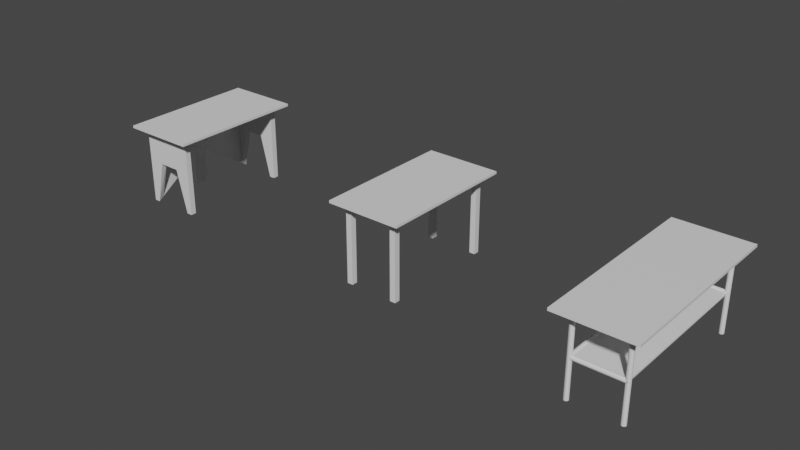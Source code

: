 # Source: blend.blend  (saved by Blender 2.80.75; exported with 4.5.12 LTS)
import bpy
from mathutils import Matrix  # noqa: F401  (used for matrix-valued properties, if any)

bpy.ops.wm.read_factory_settings(use_empty=True)
scene = bpy.context.scene
scene.name = 'Scene'

# ---- collections
col_collection = bpy.data.collections.new('Collection'); scene.collection.children.link(col_collection)

# ---- materials (node trees are filled in below, after node groups)
mat_1 = bpy.data.materials.new('Стол 1')
mat_1.use_transparent_shadow = False
mat_3 = bpy.data.materials.new('Стол 3')
mat_3.use_transparent_shadow = False
mat_4 = bpy.data.materials.new('Стол 4')
mat_4.use_transparent_shadow = False

# ---- material node trees
mat_1.use_nodes = True; mat_1.node_tree.nodes.clear()
_N = mat_1.node_tree.nodes; _L = mat_1.node_tree.links
n0 = _N.new('ShaderNodeOutputMaterial'); n0.name = 'Material Output'; n0.location = (300, 300)
n1 = _N.new('ShaderNodeBsdfPrincipled'); n1.name = 'Principled BSDF'; n1.location = (10, 300)
n1.distribution = 'GGX'
n1.subsurface_method = 'BURLEY'
n1.inputs[3].default_value = 1.45
n1.inputs[27].default_value = (0.0, 0.0, 0.0, 1.0)
n1.inputs[28].default_value = 1.0
_L.new(n1.outputs[0], n0.inputs[0])
n0.is_active_output = True
mat_3.use_nodes = True; mat_3.node_tree.nodes.clear()
_N = mat_3.node_tree.nodes; _L = mat_3.node_tree.links
n0 = _N.new('ShaderNodeOutputMaterial'); n0.name = 'Material Output'; n0.location = (300, 300)
n1 = _N.new('ShaderNodeBsdfPrincipled'); n1.name = 'Principled BSDF'; n1.location = (10, 300)
n1.distribution = 'GGX'
n1.subsurface_method = 'BURLEY'
n1.inputs[3].default_value = 1.45
n1.inputs[27].default_value = (0.0, 0.0, 0.0, 1.0)
n1.inputs[28].default_value = 1.0
_L.new(n1.outputs[0], n0.inputs[0])
n0.is_active_output = True
mat_4.use_nodes = True; mat_4.node_tree.nodes.clear()
_N = mat_4.node_tree.nodes; _L = mat_4.node_tree.links
n0 = _N.new('ShaderNodeOutputMaterial'); n0.name = 'Material Output'; n0.location = (300, 300)
n1 = _N.new('ShaderNodeBsdfPrincipled'); n1.name = 'Principled BSDF'; n1.location = (10, 300)
n1.distribution = 'GGX'
n1.subsurface_method = 'BURLEY'
n1.inputs[3].default_value = 1.45
n1.inputs[27].default_value = (0.0, 0.0, 0.0, 1.0)
n1.inputs[28].default_value = 1.0
_L.new(n1.outputs[0], n0.inputs[0])
n0.is_active_output = True

# ---- world
world_world = bpy.data.worlds.new('World'); scene.world = world_world
world_world.use_nodes = True; world_world.node_tree.nodes.clear()
_N = world_world.node_tree.nodes; _L = world_world.node_tree.links
n0 = _N.new('ShaderNodeOutputWorld'); n0.name = 'World Output'; n0.location = (300, 300)
n1 = _N.new('ShaderNodeBackground'); n1.name = 'Background'; n1.location = (10, 300)
n1.inputs[0].default_value = (0.05088, 0.05088, 0.05088, 1.0)
_L.new(n1.outputs[0], n0.inputs[0])
n0.is_active_output = True
world_world.color = (0.05088, 0.05088, 0.05088)
world_world.use_sun_shadow = False
world_world.sun_shadow_jitter_overblur = 0.0

# ---- meshes
me_cube = bpy.data.meshes.new('Cube')
me_cube.from_pydata([(1.0, 0.1015, 0.9517), (1.0, 0.1015, 0.902), (1.0, -1.0, 0.9517), (1.0, -1.0, 0.902), (0.4982, 0.1015, 0.9517), (0.4982, 0.1015, 0.902), (0.4982, -1.0, 0.9517), (0.4982, -1.0, 0.902), (0.9472, -1.0, 0.2019), (0.9472, -1.0, 0.902), (0.9472, -0.9472, 0.2019), (0.9472, -0.9472, 0.902), (1.0, -1.0, 0.2019), (1.0, -1.0, 0.902), (1.0, -0.9472, 0.2019), (1.0, -0.9472, 0.902), (1.0, 0.1015, 0.9288), (0.4982, -1.0, 0.9288), (1.0, -1.0, 0.9288), (0.4982, 0.1015, 0.9288), (0.417, -1.081, 0.9288), (0.417, -1.081, 0.9517), (1.081, -1.081, 0.9517), (1.081, 0.1827, 0.9517), (0.417, 0.1827, 0.9517), (1.081, 0.1827, 0.9288), (1.081, -1.081, 0.9288), (0.417, 0.1827, 0.9288), (0.4064, -1.092, 0.9288), (0.4064, -1.092, 0.9517), (1.092, -1.092, 0.9517), (1.092, 0.1933, 0.9517), (0.4064, 0.1933, 0.9517), (1.092, 0.1933, 0.9288), (1.092, -1.092, 0.9288), (0.4064, 0.1933, 0.9288), (0.9472, 0.04867, 0.2019), (0.9472, 0.04867, 0.902), (0.9472, 0.1015, 0.2019), (0.9472, 0.1015, 0.902), (1.0, 0.04867, 0.2019), (1.0, 0.04867, 0.902), (1.0, 0.1015, 0.2019), (1.0, 0.1015, 0.902), (0.4982, 0.04867, 0.2019), (0.4982, 0.04867, 0.902), (0.4982, 0.1015, 0.2019), (0.4982, 0.1015, 0.902), (0.551, 0.04867, 0.2019), (0.551, 0.04867, 0.902), (0.551, 0.1015, 0.2019), (0.551, 0.1015, 0.902), (0.4982, -1.0, 0.2019), (0.4982, -1.0, 0.902), (0.4982, -0.9472, 0.2019), (0.4982, -0.9472, 0.902), (0.551, -1.0, 0.2019), (0.551, -1.0, 0.902), (0.551, -0.9472, 0.2019), (0.551, -0.9472, 0.902), (0.4576, -1.041, 0.9288), (1.041, -1.041, 0.9288), (1.041, 0.1421, 0.9288), (0.4576, 0.1421, 0.9288), (1.061, -1.061, 0.9288), (1.061, 0.1624, 0.9288), (0.4373, -1.061, 0.9288), (0.4373, 0.1624, 0.9288)], [], [(0, 4, 6, 2), (0, 2, 22, 23), (64, 65, 25, 26), (5, 1, 3, 7), (6, 4, 24, 21), (66, 64, 26, 20), (8, 9, 11, 10), (10, 11, 15, 14), (14, 15, 13, 12), (12, 13, 9, 8), (10, 14, 12, 8), (15, 11, 9, 13), (5, 19, 16, 1), (1, 16, 18, 3), (7, 17, 19, 5), (3, 18, 17, 7), (24, 23, 31, 32), (25, 27, 35, 33), (27, 20, 28, 35), (22, 21, 29, 30), (4, 0, 23, 24), (67, 66, 20, 27), (65, 67, 27, 25), (2, 6, 21, 22), (34, 30, 29, 28), (28, 29, 32, 35), (33, 31, 30, 34), (35, 32, 31, 33), (23, 22, 30, 31), (20, 26, 34, 28), (26, 25, 33, 34), (21, 24, 32, 29), (36, 37, 39, 38), (38, 39, 43, 42), (42, 43, 41, 40), (40, 41, 37, 36), (38, 42, 40, 36), (44, 45, 47, 46), (46, 47, 51, 50), (50, 51, 49, 48), (48, 49, 45, 44), (46, 50, 48, 44), (52, 53, 55, 54), (54, 55, 59, 58), (58, 59, 57, 56), (56, 57, 53, 52), (54, 58, 56, 52), (16, 19, 63, 62), (19, 17, 60, 63), (17, 18, 61, 60), (18, 16, 62, 61), (62, 63, 67, 65), (63, 60, 66, 67), (60, 61, 64, 66), (61, 62, 65, 64)])
_uv = me_cube.uv_layers.new(name='UVMap')
_uv.uv.foreach_set('vector', [0.2889, 0.6011, 0.04472, 0.6011, 0.04472, 0.04628, 0.2889, 0.04628, 0.2889, 0.6011, 0.2889, 0.04628, 0.3284, 0.005382, 0.3284, 0.642, 0.3487, 0.01561, 0.3487, 0.6317, 0.3388, 0.642, 0.3388, 0.005382, 0.6672, 4.503e-08, 0.9114, 0.0, 0.9114, 0.5548, 0.6672, 0.5548, 0.04472, 0.04628, 0.04472, 0.6011, 0.0052, 0.642, 0.0052, 0.005382, 0.6521, 0.01561, 0.3487, 0.01561, 0.3388, 0.005382, 0.662, 0.005382, 0.6929, 0.9074, 0.6929, 0.5548, 0.7186, 0.5548, 0.7186, 0.9074, 0.05138, 1.0, 0.05138, 0.6473, 0.07708, 0.6473, 0.07708, 1.0, 0.8985, 0.5548, 0.8985, 0.9074, 0.8728, 0.9074, 0.8728, 0.5548, 0.8471, 0.9074, 0.8471, 0.5548, 0.8728, 0.5548, 0.8728, 0.9074, 0.2025, 0.6473, 0.2282, 0.6473, 0.2282, 0.6739, 0.2025, 0.6739, 0.2539, 0.6739, 0.2282, 0.6739, 0.2282, 0.6473, 0.2539, 0.6473, 0.1123, 0.6473, 0.1254, 0.6473, 0.1254, 0.9001, 0.1123, 0.9001, 0.9758, 0.5548, 0.9628, 0.5548, 0.9628, 0.0, 0.9758, 0.0, 0.9889, 0.5548, 0.9758, 0.5548, 0.9758, 0.0, 0.9889, 0.0, 0.0993, 0.6473, 0.1123, 0.6473, 0.1123, 0.9001, 0.0993, 0.9001, 0.0052, 0.642, 0.3284, 0.642, 0.3336, 0.6473, 1.16e-07, 0.6473, 0.3388, 0.642, 0.662, 0.642, 0.6672, 0.6473, 0.3336, 0.6473, 0.662, 0.642, 0.662, 0.005382, 0.6672, 0.0, 0.6672, 0.6473, 0.3284, 0.005382, 0.0052, 0.005382, 0.0, 6.004e-08, 0.3336, 0.0, 0.04472, 0.6011, 0.2889, 0.6011, 0.3284, 0.642, 0.0052, 0.642, 0.6521, 0.6317, 0.6521, 0.01561, 0.662, 0.005382, 0.662, 0.642, 0.3487, 0.6317, 0.6521, 0.6317, 0.662, 0.642, 0.3388, 0.642, 0.2889, 0.04628, 0.04472, 0.04628, 0.0052, 0.005382, 0.3284, 0.005382, 0.07708, 0.6473, 0.08819, 0.6473, 0.08819, 0.9926, 0.07708, 0.9926, 1.0, 0.6473, 0.9889, 0.6473, 0.9889, 7.505e-09, 1.0, 0.0, 0.9628, 1.0, 0.9517, 1.0, 0.9517, 0.3527, 0.9628, 0.3527, 0.0993, 0.9926, 0.08819, 0.9926, 0.08819, 0.6473, 0.0993, 0.6473, 0.3284, 0.642, 0.3284, 0.005382, 0.3336, 0.0, 0.3336, 0.6473, 0.662, 0.005382, 0.3388, 0.005382, 0.3336, 0.0, 0.6672, 0.0, 0.3388, 0.005382, 0.3388, 0.642, 0.3336, 0.6473, 0.3336, 0.0, 0.0052, 0.005382, 0.0052, 0.642, 1.16e-07, 0.6473, 0.0, 6.004e-08, 0.77, 0.9074, 0.77, 0.5548, 0.7957, 0.5548, 0.7957, 0.9074, 0.02569, 1.0, 0.02569, 0.6473, 0.05138, 0.6473, 0.05138, 1.0, 0.02569, 0.6473, 0.02569, 1.0, 0.0, 1.0, 1.813e-09, 0.6473, 0.7957, 0.9074, 0.7957, 0.5548, 0.8214, 0.5548, 0.8214, 0.9074, 0.1511, 0.6739, 0.1511, 0.6473, 0.1768, 0.6473, 0.1768, 0.6739, 0.7443, 0.9074, 0.7443, 0.5548, 0.77, 0.5548, 0.77, 0.9074, 0.7186, 0.9074, 0.7186, 0.5548, 0.7443, 0.5548, 0.7443, 0.9074, 0.9114, 0.3527, 0.9114, 0.0, 0.9371, 0.0, 0.9371, 0.3527, 0.9371, 0.3527, 0.9371, 0.0, 0.9628, 0.0, 0.9628, 0.3527, 0.1768, 0.6473, 0.2025, 0.6473, 0.2025, 0.6739, 0.1768, 0.6739, 0.6672, 0.9074, 0.6672, 0.5548, 0.6929, 0.5548, 0.6929, 0.9074, 0.8985, 0.9074, 0.8985, 0.5548, 0.9242, 0.5548, 0.9242, 0.9074, 0.8214, 0.9074, 0.8214, 0.5548, 0.8471, 0.5548, 0.8471, 0.9074, 0.9242, 0.9074, 0.9242, 0.5548, 0.9498, 0.5548, 0.9498, 0.9074, 0.1254, 0.6739, 0.1254, 0.6473, 0.1511, 0.6473, 0.1511, 0.6739, 0.3783, 0.6011, 0.6225, 0.6011, 0.6423, 0.6215, 0.3586, 0.6215, 0.6225, 0.6011, 0.6225, 0.04628, 0.6423, 0.02583, 0.6423, 0.6215, 0.6225, 0.04628, 0.3783, 0.04628, 0.3586, 0.02583, 0.6423, 0.02583, 0.3783, 0.04628, 0.3783, 0.6011, 0.3586, 0.6215, 0.3586, 0.02583, 0.3586, 0.6215, 0.6423, 0.6215, 0.6521, 0.6317, 0.3487, 0.6317, 0.6423, 0.6215, 0.6423, 0.02583, 0.6521, 0.01561, 0.6521, 0.6317, 0.6423, 0.02583, 0.3586, 0.02583, 0.3487, 0.01561, 0.6521, 0.01561, 0.3586, 0.02583, 0.3586, 0.6215, 0.3487, 0.6317, 0.3487, 0.01561])
me_cube.materials.append(mat_1)
me_cube.use_remesh_preserve_volume = False
me_cube.use_remesh_preserve_attributes = False
me_cube.use_mirror_vertex_groups = False
me_cube.update()
me_cube_002 = bpy.data.meshes.new('Cube.002')
me_cube_002.from_pydata([(-1.423, 0.1015, 0.9517), (-1.423, 0.1015, 0.902), (-1.423, -1.0, 0.9517), (-1.423, -1.0, 0.902), (-1.925, 0.1015, 0.9517), (-1.925, 0.1015, 0.902), (-1.925, -1.0, 0.9517), (-1.925, -1.0, 0.902), (-1.476, -1.0, 0.2019), (-1.476, -1.0, 0.902), (-1.476, -0.9472, 0.2019), (-1.476, -0.9472, 0.902), (-1.423, -1.0, 0.2019), (-1.423, -1.0, 0.902), (-1.423, -0.9472, 0.2019), (-1.423, -0.9472, 0.902), (-1.423, 0.1015, 0.9288), (-1.925, -1.0, 0.9288), (-1.423, -1.0, 0.9288), (-1.925, 0.1015, 0.9288), (-2.006, -1.081, 0.9288), (-2.006, -1.081, 0.9517), (-1.342, -1.081, 0.9517), (-1.342, 0.1827, 0.9517), (-2.006, 0.1827, 0.9517), (-1.342, 0.1827, 0.9288), (-1.342, -1.081, 0.9288), (-2.006, 0.1827, 0.9288), (-2.017, -1.092, 0.9288), (-2.017, -1.092, 0.9517), (-1.331, -1.092, 0.9517), (-1.331, 0.1933, 0.9517), (-2.017, 0.1933, 0.9517), (-1.331, 0.1933, 0.9288), (-1.331, -1.092, 0.9288), (-2.017, 0.1933, 0.9288), (-1.476, 0.04867, 0.2019), (-1.476, 0.04867, 0.902), (-1.476, 0.1015, 0.2019), (-1.476, 0.1015, 0.902), (-1.423, 0.04867, 0.2019), (-1.423, 0.04867, 0.902), (-1.423, 0.1015, 0.2019), (-1.423, 0.1015, 0.902), (-1.902, -0.3902, 0.5104), (-1.902, -0.3902, 0.5934), (-1.925, 0.1015, 0.2019), (-1.925, 0.1015, 0.902), (-1.895, -0.3902, 0.5104), (-1.895, -0.3902, 0.5934), (-1.872, 0.1015, 0.2019), (-1.872, 0.1015, 0.902), (-1.925, -1.0, 0.2019), (-1.925, -1.0, 0.902), (-1.902, -0.5083, 0.5104), (-1.902, -0.5083, 0.5934), (-1.872, -1.0, 0.2019), (-1.872, -1.0, 0.902), (-1.895, -0.5083, 0.5104), (-1.895, -0.5083, 0.5934), (-1.965, -1.041, 0.9288), (-1.382, -1.041, 0.9288), (-1.382, 0.1421, 0.9288), (-1.965, 0.1421, 0.9288), (-1.362, -1.061, 0.9288), (-1.362, 0.1624, 0.9288), (-1.986, -1.061, 0.9288), (-1.986, 0.1624, 0.9288), (-1.902, -0.5083, 0.5104), (-1.902, -0.5083, 0.5934), (-1.895, -0.5083, 0.5934), (-1.895, -0.5083, 0.5104), (-1.902, -0.3902, 0.902), (-1.895, -0.3902, 0.902), (-1.902, -0.5083, 0.902), (-1.895, -0.5083, 0.902), (-1.902, -0.3902, 0.2019), (-1.895, -0.3902, 0.2019), (-1.902, -0.5083, 0.2019), (-1.895, -0.5083, 0.2019), (-1.872, -0.9472, 0.244), (-1.872, -1.0, 0.2019), (-1.872, -1.0, 0.902), (-1.872, -0.9472, 0.902), (-1.872, 0.1015, 0.2019), (-1.872, 0.04867, 0.244), (-1.872, 0.04867, 0.902), (-1.872, 0.1015, 0.902), (-1.674, -0.9472, 0.902), (-1.674, -1.0, 0.902), (-1.674, -1.0, 0.6091), (-1.674, -0.9472, 0.6091), (-1.773, -0.9472, 0.902), (-1.773, -1.0, 0.6091), (-1.773, -1.0, 0.902), (-1.773, -0.9472, 0.6091), (-1.575, -1.0, 0.902), (-1.575, -0.9472, 0.6091), (-1.575, -0.9472, 0.902), (-1.575, -1.0, 0.6091), (-1.674, 0.04867, 0.6091), (-1.674, 0.1015, 0.6091), (-1.674, 0.1015, 0.902), (-1.674, 0.04867, 0.902), (-1.773, 0.04867, 0.6091), (-1.773, 0.04867, 0.902), (-1.773, 0.1015, 0.6091), (-1.773, 0.1015, 0.902), (-1.575, 0.1015, 0.6091), (-1.575, 0.1015, 0.902), (-1.575, 0.04867, 0.6091), (-1.575, 0.04867, 0.902)], [], [(0, 4, 6, 2), (0, 2, 22, 23), (64, 65, 25, 26), (5, 1, 3, 7), (6, 4, 24, 21), (66, 64, 26, 20), (94, 92, 83, 82), (10, 11, 15, 14), (14, 15, 13, 12), (12, 13, 9, 8), (10, 14, 12, 8), (15, 11, 9, 13), (5, 19, 16, 1), (1, 16, 18, 3), (7, 17, 19, 5), (3, 18, 17, 7), (24, 23, 31, 32), (25, 27, 35, 33), (27, 20, 28, 35), (22, 21, 29, 30), (4, 0, 23, 24), (67, 66, 20, 27), (65, 67, 27, 25), (2, 6, 21, 22), (34, 30, 29, 28), (28, 29, 32, 35), (33, 31, 30, 34), (35, 32, 31, 33), (23, 22, 30, 31), (20, 26, 34, 28), (26, 25, 33, 34), (21, 24, 32, 29), (106, 104, 85, 84), (38, 39, 43, 42), (42, 43, 41, 40), (40, 41, 37, 36), (38, 42, 40, 36), (44, 45, 47, 46), (46, 47, 51, 50), (50, 51, 49, 48), (44, 48, 77, 76), (46, 50, 48, 44), (52, 53, 55, 54), (54, 55, 59, 58), (58, 59, 57, 56), (56, 57, 53, 52), (54, 58, 56, 52), (16, 19, 63, 62), (19, 17, 60, 63), (17, 18, 61, 60), (18, 16, 62, 61), (62, 63, 67, 65), (63, 60, 66, 67), (60, 61, 64, 66), (61, 62, 65, 64), (71, 70, 69, 68), (69, 70, 75, 74), (48, 49, 70, 71), (45, 44, 68, 69), (73, 72, 74, 75), (45, 69, 74, 72), (49, 45, 72, 73), (70, 49, 73, 75), (76, 77, 79, 78), (48, 71, 79, 77), (71, 68, 78, 79), (68, 44, 76, 78), (81, 82, 83, 80), (85, 86, 87, 84), (107, 106, 84, 87), (95, 93, 81, 80), (104, 105, 86, 85), (92, 95, 80, 83), (93, 94, 82, 81), (105, 107, 87, 86), (99, 96, 89, 90), (98, 97, 91, 88), (97, 99, 90, 91), (96, 98, 88, 89), (90, 89, 94, 93), (88, 91, 95, 92), (91, 90, 93, 95), (89, 88, 92, 94), (9, 11, 98, 96), (10, 8, 99, 97), (11, 10, 97, 98), (8, 9, 96, 99), (111, 109, 102, 103), (110, 111, 103, 100), (109, 108, 101, 102), (108, 110, 100, 101), (103, 102, 107, 105), (100, 103, 105, 104), (102, 101, 106, 107), (101, 100, 104, 106), (38, 36, 110, 108), (39, 38, 108, 109), (36, 37, 111, 110), (37, 39, 109, 111)])
_uv = me_cube_002.uv_layers.new(name='UVMap')
_uv.uv.foreach_set('vector', [0.03672, 0.03422, 0.2372, 0.03422, 0.2372, 0.4445, 0.03672, 0.4445, 0.03672, 0.03422, 0.03672, 0.4445, 0.00427, 0.4747, 0.00427, 0.003979, 0.2864, 0.01154, 0.2864, 0.4671, 0.2782, 0.4747, 0.2782, 0.00398, 0.5479, 3.33e-08, 0.7485, 0.0, 0.7485, 0.4102, 0.5479, 0.4102, 0.2372, 0.4445, 0.2372, 0.03422, 0.2697, 0.003979, 0.2697, 0.4747, 0.5356, 0.01154, 0.2864, 0.01154, 0.2782, 0.00398, 0.5437, 0.003979, 0.7916, 0.708, 0.7705, 0.708, 0.7705, 0.6712, 0.7916, 0.6712, 0.95, 0.9318, 0.95, 0.671, 0.9711, 0.671, 0.9711, 0.9318, 0.945, 0.2605, 0.945, 4.44e-08, 0.9661, 0.0, 0.9661, 0.2605, 0.5479, 0.9319, 0.5479, 0.6712, 0.569, 0.6712, 0.569, 0.9319, 0.7907, 0.2605, 0.8118, 0.2605, 0.8118, 0.2802, 0.7907, 0.2802, 0.7705, 0.8384, 0.7705, 0.8187, 0.7916, 0.8187, 0.7916, 0.8384, 0.4534, 0.7392, 0.4641, 0.7392, 0.4641, 0.9261, 0.4534, 0.9261, 0.5479, 0.8889, 0.5372, 0.8889, 0.5372, 0.4787, 0.5479, 0.4787, 0.9818, 0.8205, 0.9711, 0.8205, 0.9711, 0.4102, 0.9818, 0.4102, 0.0, 0.7396, 0.01071, 0.7396, 0.01071, 0.9265, 2.382e-08, 0.9265, 0.2697, 0.003979, 0.00427, 0.003979, 0.0, 2.22e-08, 0.274, 0.0, 0.2782, 0.4747, 0.5437, 0.4747, 0.5479, 0.4787, 0.274, 0.4787, 0.5437, 0.4747, 0.5437, 0.003979, 0.5479, 0.0, 0.5479, 0.4787, 0.00427, 0.4747, 0.2697, 0.4747, 0.274, 0.4787, 0.0, 0.4787, 0.2372, 0.03422, 0.03672, 0.03422, 0.00427, 0.003979, 0.2697, 0.003979, 0.5356, 0.4671, 0.5356, 0.01154, 0.5437, 0.003979, 0.5437, 0.4747, 0.2864, 0.4671, 0.5356, 0.4671, 0.5437, 0.4747, 0.2782, 0.4747, 0.03672, 0.4445, 0.2372, 0.4445, 0.2697, 0.4747, 0.00427, 0.4747, 0.9872, 0.0, 0.9963, 0.0, 0.9963, 0.2553, 0.9872, 0.2553, 0.9909, 0.8889, 0.9818, 0.8889, 0.9818, 0.4102, 0.9909, 0.4102, 1.0, 0.8889, 0.9909, 0.8889, 0.9909, 0.4102, 1.0, 0.4102, 0.2739, 0.734, 0.2648, 0.734, 0.2648, 0.4787, 0.2739, 0.4787, 0.00427, 0.003979, 0.00427, 0.4747, 0.0, 0.4787, 0.0, 2.22e-08, 0.5437, 0.003979, 0.2782, 0.00398, 0.274, 8.88e-08, 0.5479, 0.0, 0.2782, 0.00398, 0.2782, 0.4747, 0.274, 0.4787, 0.274, 8.88e-08, 0.2697, 0.4747, 0.2697, 0.003979, 0.274, 0.0, 0.274, 0.4787, 0.2648, 0.8926, 0.2437, 0.8926, 0.2437, 0.7395, 0.2648, 0.7395, 0.95, 0.671, 0.95, 0.4102, 0.9711, 0.4102, 0.9711, 0.671, 0.5127, 0.4787, 0.5127, 0.7392, 0.4916, 0.7392, 0.4916, 0.4787, 0.274, 1.0, 0.274, 0.7392, 0.2951, 0.7392, 0.2951, 1.0, 0.7907, 0.2802, 0.8118, 0.2802, 0.8118, 0.2999, 0.7907, 0.2999, 0.04718, 0.6248, 0.04718, 0.5939, 0.2437, 0.4787, 0.2437, 0.7392, 0.4705, 0.7395, 0.4705, 0.4787, 0.4916, 0.4787, 0.4916, 0.7395, 0.5479, 0.6708, 0.5479, 0.4102, 0.7445, 0.5254, 0.7445, 0.5563, 0.8118, 0.2605, 0.8143, 0.2605, 0.8143, 0.3755, 0.8118, 0.3755, 0.7485, 0.6712, 0.7696, 0.6712, 0.7603, 0.8543, 0.7578, 0.8543, 0.945, 0.0, 0.945, 0.2605, 0.7485, 0.1453, 0.7485, 0.1145, 0.7932, 0.3308, 0.7932, 0.2999, 0.7957, 0.2999, 0.7957, 0.3308, 0.4705, 0.5931, 0.4705, 0.624, 0.274, 0.7392, 0.274, 0.4787, 0.2437, 0.7395, 0.2437, 0.4787, 0.2648, 0.4787, 0.2648, 0.7395, 0.7367, 0.6712, 0.7392, 0.6712, 0.7485, 0.8543, 0.7274, 0.8543, 0.3107, 0.4445, 0.5112, 0.4445, 0.5274, 0.4596, 0.2945, 0.4596, 0.5112, 0.4445, 0.5112, 0.03422, 0.5274, 0.0191, 0.5274, 0.4596, 0.5112, 0.03422, 0.3107, 0.03422, 0.2945, 0.0191, 0.5274, 0.0191, 0.3107, 0.03422, 0.3107, 0.4445, 0.2945, 0.4596, 0.2945, 0.0191, 0.2945, 0.4596, 0.5274, 0.4596, 0.5356, 0.4671, 0.2864, 0.4671, 0.5274, 0.4596, 0.5274, 0.0191, 0.5356, 0.01154, 0.5356, 0.4671, 0.5274, 0.0191, 0.2945, 0.0191, 0.2864, 0.01154, 0.5356, 0.01154, 0.2945, 0.0191, 0.2945, 0.4596, 0.2864, 0.4671, 0.2864, 0.01154, 0.5347, 0.6245, 0.5347, 0.5936, 0.5372, 0.5936, 0.5372, 0.6245, 0.5372, 0.5936, 0.5347, 0.5936, 0.5347, 0.4787, 0.5372, 0.4787, 0.7445, 0.5563, 0.7445, 0.5254, 0.7916, 0.5254, 0.7916, 0.5563, 0.04718, 0.5939, 0.04718, 0.6248, 0.0, 0.6248, 0.0, 0.5939, 0.7932, 0.3438, 0.7907, 0.3438, 0.7907, 0.2999, 0.7932, 0.2999, 0.04718, 0.5939, 0.0, 0.5939, 0.0, 0.4791, 0.04718, 0.4791, 0.8168, 0.3755, 0.8143, 0.3755, 0.8143, 0.2605, 0.8168, 0.2605, 0.7916, 0.5254, 0.7445, 0.5254, 0.7445, 0.4106, 0.7916, 0.4106, 0.7907, 0.3438, 0.7932, 0.3438, 0.7932, 0.3878, 0.7907, 0.3878, 0.7445, 0.5563, 0.7916, 0.5563, 0.7916, 0.6712, 0.7445, 0.6712, 0.5347, 0.6245, 0.5372, 0.6245, 0.5372, 0.7395, 0.5347, 0.7395, 0.0, 0.6248, 0.04718, 0.6248, 0.04718, 0.7396, 4.764e-08, 0.7396, 0.5127, 0.7392, 0.5127, 0.4787, 0.5338, 0.4787, 0.5338, 0.7392, 0.9661, 0.2605, 0.9661, 0.0, 0.9872, 0.0, 0.9872, 0.2605, 0.8312, 0.4102, 0.8312, 0.5193, 0.7916, 0.671, 0.7916, 0.4102, 0.4916, 0.8926, 0.4705, 0.8926, 0.4705, 0.7395, 0.4916, 0.7395, 0.4138, 0.8483, 0.4138, 0.7392, 0.4534, 0.7392, 0.4534, 1.0, 0.8312, 0.671, 0.8312, 0.7801, 0.7916, 0.9318, 0.7916, 0.671, 0.6878, 0.7802, 0.6878, 0.6712, 0.7274, 0.6712, 0.7274, 0.9319, 0.7485, 0.3712, 0.7696, 0.3712, 0.7696, 0.4081, 0.7485, 0.4081, 0.6087, 0.7802, 0.6087, 0.6712, 0.6483, 0.6712, 0.6483, 0.7802, 0.9103, 0.671, 0.9103, 0.7801, 0.8707, 0.7801, 0.8707, 0.671, 0.7907, 0.3343, 0.7696, 0.3343, 0.7696, 0.2974, 0.7907, 0.2974, 0.7916, 0.7818, 0.7705, 0.7818, 0.7705, 0.7449, 0.7916, 0.7449, 0.6483, 0.7802, 0.6483, 0.6712, 0.6878, 0.6712, 0.6878, 0.7802, 0.8707, 0.671, 0.8707, 0.7801, 0.8312, 0.7801, 0.8312, 0.671, 0.7907, 0.2974, 0.7696, 0.2974, 0.7696, 0.2605, 0.7907, 0.2605, 0.7916, 0.7449, 0.7705, 0.7449, 0.7705, 0.708, 0.7916, 0.708, 0.7916, 0.8187, 0.7705, 0.8187, 0.7705, 0.7818, 0.7916, 0.7818, 0.5338, 0.8924, 0.5127, 0.8924, 0.5127, 0.7392, 0.5338, 0.7392, 0.95, 0.671, 0.95, 0.9318, 0.9103, 0.7801, 0.9103, 0.671, 0.569, 0.9319, 0.569, 0.6712, 0.6087, 0.6712, 0.6087, 0.7802, 0.7485, 0.2974, 0.7696, 0.2974, 0.7696, 0.3343, 0.7485, 0.3343, 0.3347, 0.8483, 0.3347, 0.7392, 0.3742, 0.7392, 0.3742, 0.8483, 0.9104, 0.4102, 0.9104, 0.5193, 0.8708, 0.5193, 0.8708, 0.4102, 0.7696, 0.3343, 0.7907, 0.3343, 0.7907, 0.3712, 0.7696, 0.3712, 0.7485, 0.3343, 0.7696, 0.3343, 0.7696, 0.3712, 0.7485, 0.3712, 0.3742, 0.8483, 0.3742, 0.7392, 0.4138, 0.7392, 0.4138, 0.8483, 0.8708, 0.4102, 0.8708, 0.5193, 0.8312, 0.5193, 0.8312, 0.4102, 0.7696, 0.3712, 0.7907, 0.3712, 0.7907, 0.4081, 0.7696, 0.4081, 0.4916, 0.7392, 0.5127, 0.7392, 0.5127, 0.8924, 0.4916, 0.8924, 0.95, 0.4102, 0.95, 0.671, 0.9104, 0.5193, 0.9104, 0.4102, 0.2951, 1.0, 0.2951, 0.7392, 0.3347, 0.7392, 0.3347, 0.8483, 0.7485, 0.2605, 0.7696, 0.2605, 0.7696, 0.2974, 0.7485, 0.2974])
me_cube_002.materials.append(mat_3)
me_cube_002.use_remesh_preserve_volume = False
me_cube_002.use_remesh_preserve_attributes = False
me_cube_002.use_mirror_vertex_groups = False
me_cube_002.update()
me_cube_003 = bpy.data.meshes.new('Cube.003')
me_cube_003.from_pydata([(3.191, 0.2645, 0.9517), (3.191, 0.2645, 0.902), (3.191, -1.263, 0.9517), (3.191, -1.263, 0.902), (2.689, 0.2645, 0.9517), (2.689, 0.2645, 0.902), (2.689, -1.263, 0.9517), (2.689, -1.263, 0.902), (2.732, 0.2252, 0.902), (3.138, -1.263, 0.902), (2.732, 0.2252, 0.2019), (3.138, -1.211, 0.902), (2.734, 0.2284, 0.902), (3.191, -1.263, 0.902), (2.734, 0.2284, 0.2019), (3.191, -1.211, 0.902), (3.191, 0.2645, 0.9288), (2.689, -1.263, 0.9288), (3.191, -1.263, 0.9288), (2.689, 0.2645, 0.9288), (2.608, -1.345, 0.9288), (2.608, -1.345, 0.9517), (3.272, -1.345, 0.9517), (3.272, 0.3457, 0.9517), (2.608, 0.3457, 0.9517), (3.272, 0.3457, 0.9288), (3.272, -1.345, 0.9288), (2.608, 0.3457, 0.9288), (2.597, -1.355, 0.9288), (2.597, -1.355, 0.9517), (3.283, -1.355, 0.9517), (3.283, 0.3564, 0.9517), (2.597, 0.3564, 0.9517), (3.283, 0.3564, 0.9288), (3.283, -1.355, 0.9288), (2.597, 0.3564, 0.9288), (2.736, 0.2321, 0.902), (2.736, 0.2321, 0.2019), (2.737, 0.236, 0.902), (2.737, 0.236, 0.2019), (2.738, 0.2401, 0.902), (2.738, 0.2401, 0.2019), (2.737, 0.2442, 0.902), (2.737, 0.2442, 0.2019), (2.736, 0.2482, 0.902), (2.736, 0.2482, 0.2019), (2.734, 0.2518, 0.902), (2.734, 0.2518, 0.2019), (2.732, 0.255, 0.902), (2.732, 0.255, 0.2019), (2.728, 0.2576, 0.902), (2.728, 0.2576, 0.2019), (2.725, 0.2596, 0.902), (2.725, 0.2596, 0.2019), (2.721, 0.2608, 0.902), (2.721, 0.2608, 0.2019), (2.717, 0.2612, 0.902), (2.717, 0.2612, 0.2019), (2.649, -1.304, 0.9288), (3.232, -1.304, 0.9288), (3.232, 0.3051, 0.9288), (2.649, 0.3051, 0.9288), (3.252, -1.324, 0.9288), (3.252, 0.3254, 0.9288), (2.628, -1.324, 0.9288), (2.628, 0.3254, 0.9288), (2.728, 0.2226, 0.2019), (2.728, 0.2226, 0.902), (2.725, 0.2207, 0.2019), (2.725, 0.2207, 0.902), (2.721, 0.2195, 0.2019), (2.721, 0.2195, 0.902), (2.717, 0.2191, 0.2019), (2.717, 0.2191, 0.902), (2.713, 0.2195, 0.2019), (2.713, 0.2195, 0.902), (2.709, 0.2207, 0.2019), (2.709, 0.2207, 0.902), (2.705, 0.2226, 0.2019), (2.705, 0.2226, 0.902), (2.702, 0.2252, 0.2019), (2.702, 0.2252, 0.902), (2.699, 0.2284, 0.2019), (2.699, 0.2284, 0.902), (2.697, 0.2321, 0.2019), (2.697, 0.2321, 0.902), (2.696, 0.236, 0.2019), (2.696, 0.236, 0.902), (2.696, 0.2401, 0.2019), (2.696, 0.2401, 0.902), (2.696, 0.2442, 0.2019), (2.696, 0.2442, 0.902), (2.697, 0.2482, 0.2019), (2.697, 0.2482, 0.902), (2.699, 0.2518, 0.2019), (2.699, 0.2518, 0.902), (2.702, 0.255, 0.2019), (2.702, 0.255, 0.902), (2.705, 0.2576, 0.2019), (2.705, 0.2576, 0.902), (2.709, 0.2596, 0.2019), (2.709, 0.2596, 0.902), (2.713, 0.2608, 0.2019), (2.713, 0.2608, 0.902), (3.178, 0.2278, 0.902), (3.178, 0.2278, 0.2019), (3.18, 0.231, 0.902), (3.18, 0.231, 0.2019), (3.182, 0.2347, 0.902), (3.182, 0.2347, 0.2019), (3.183, 0.2386, 0.902), (3.183, 0.2386, 0.2019), (3.184, 0.2427, 0.902), (3.184, 0.2427, 0.2019), (3.183, 0.2468, 0.902), (3.183, 0.2468, 0.2019), (3.182, 0.2508, 0.902), (3.182, 0.2508, 0.2019), (3.18, 0.2544, 0.902), (3.18, 0.2544, 0.2019), (3.178, 0.2576, 0.902), (3.178, 0.2576, 0.2019), (3.174, 0.2602, 0.902), (3.174, 0.2602, 0.2019), (3.171, 0.2622, 0.902), (3.171, 0.2622, 0.2019), (3.167, 0.2634, 0.902), (3.167, 0.2634, 0.2019), (3.163, 0.2638, 0.902), (3.163, 0.2638, 0.2019), (3.174, 0.2252, 0.2019), (3.174, 0.2252, 0.902), (3.171, 0.2233, 0.2019), (3.171, 0.2233, 0.902), (3.167, 0.2221, 0.2019), (3.167, 0.2221, 0.902), (3.163, 0.2217, 0.2019), (3.163, 0.2217, 0.902), (3.159, 0.2221, 0.2019), (3.159, 0.2221, 0.902), (3.155, 0.2233, 0.2019), (3.155, 0.2233, 0.902), (3.151, 0.2252, 0.2019), (3.151, 0.2252, 0.902), (3.148, 0.2278, 0.2019), (3.148, 0.2278, 0.902), (3.145, 0.231, 0.2019), (3.145, 0.231, 0.902), (3.143, 0.2347, 0.2019), (3.143, 0.2347, 0.902), (3.142, 0.2386, 0.2019), (3.142, 0.2386, 0.902), (3.142, 0.2427, 0.2019), (3.142, 0.2427, 0.902), (3.142, 0.2468, 0.2019), (3.142, 0.2468, 0.902), (3.143, 0.2508, 0.2019), (3.143, 0.2508, 0.902), (3.145, 0.2544, 0.2019), (3.145, 0.2544, 0.902), (3.148, 0.2576, 0.2019), (3.148, 0.2576, 0.902), (3.151, 0.2602, 0.2019), (3.151, 0.2602, 0.902), (3.155, 0.2622, 0.2019), (3.155, 0.2622, 0.902), (3.159, 0.2634, 0.2019), (3.159, 0.2634, 0.902), (2.732, -1.238, 0.902), (2.732, -1.238, 0.2019), (2.734, -1.235, 0.902), (2.734, -1.235, 0.2019), (2.736, -1.231, 0.902), (2.736, -1.231, 0.2019), (2.737, -1.227, 0.902), (2.737, -1.227, 0.2019), (2.738, -1.223, 0.902), (2.738, -1.223, 0.2019), (2.737, -1.219, 0.902), (2.737, -1.219, 0.2019), (2.736, -1.215, 0.902), (2.736, -1.215, 0.2019), (2.734, -1.211, 0.902), (2.734, -1.211, 0.2019), (2.732, -1.208, 0.902), (2.732, -1.208, 0.2019), (2.728, -1.205, 0.902), (2.728, -1.205, 0.2019), (2.725, -1.203, 0.902), (2.725, -1.203, 0.2019), (2.721, -1.202, 0.902), (2.721, -1.202, 0.2019), (2.717, -1.202, 0.902), (2.717, -1.202, 0.2019), (2.728, -1.24, 0.2019), (2.728, -1.24, 0.902), (2.725, -1.242, 0.2019), (2.725, -1.242, 0.902), (2.721, -1.244, 0.2019), (2.721, -1.244, 0.902), (2.717, -1.244, 0.2019), (2.717, -1.244, 0.902), (2.713, -1.244, 0.2019), (2.713, -1.244, 0.902), (2.709, -1.242, 0.2019), (2.709, -1.242, 0.902), (2.705, -1.24, 0.2019), (2.705, -1.24, 0.902), (2.702, -1.238, 0.2019), (2.702, -1.238, 0.902), (2.699, -1.235, 0.2019), (2.699, -1.235, 0.902), (2.697, -1.231, 0.2019), (2.697, -1.231, 0.902), (2.696, -1.227, 0.2019), (2.696, -1.227, 0.902), (2.696, -1.223, 0.2019), (2.696, -1.223, 0.902), (2.696, -1.219, 0.2019), (2.696, -1.219, 0.902), (2.697, -1.215, 0.2019), (2.697, -1.215, 0.902), (2.699, -1.211, 0.2019), (2.699, -1.211, 0.902), (2.702, -1.208, 0.2019), (2.702, -1.208, 0.902), (2.705, -1.205, 0.2019), (2.705, -1.205, 0.902), (2.709, -1.203, 0.2019), (2.709, -1.203, 0.902), (2.713, -1.202, 0.2019), (2.713, -1.202, 0.902), (3.178, -1.235, 0.902), (3.178, -1.235, 0.2019), (3.18, -1.232, 0.902), (3.18, -1.232, 0.2019), (3.182, -1.228, 0.902), (3.182, -1.228, 0.2019), (3.183, -1.224, 0.902), (3.183, -1.224, 0.2019), (3.184, -1.22, 0.902), (3.184, -1.22, 0.2019), (3.183, -1.216, 0.902), (3.183, -1.216, 0.2019), (3.182, -1.212, 0.902), (3.182, -1.212, 0.2019), (3.18, -1.209, 0.902), (3.18, -1.209, 0.2019), (3.178, -1.205, 0.902), (3.178, -1.205, 0.2019), (3.174, -1.203, 0.902), (3.174, -1.203, 0.2019), (3.171, -1.201, 0.902), (3.171, -1.201, 0.2019), (3.167, -1.2, 0.902), (3.167, -1.2, 0.2019), (3.163, -1.199, 0.902), (3.163, -1.199, 0.2019), (3.174, -1.238, 0.2019), (3.174, -1.238, 0.902), (3.171, -1.24, 0.2019), (3.171, -1.24, 0.902), (3.167, -1.241, 0.2019), (3.167, -1.241, 0.902), (3.163, -1.241, 0.2019), (3.163, -1.241, 0.902), (3.159, -1.241, 0.2019), (3.159, -1.241, 0.902), (3.155, -1.24, 0.2019), (3.155, -1.24, 0.902), (3.151, -1.238, 0.2019), (3.151, -1.238, 0.902), (3.148, -1.235, 0.2019), (3.148, -1.235, 0.902), (3.145, -1.232, 0.2019), (3.145, -1.232, 0.902), (3.143, -1.228, 0.2019), (3.143, -1.228, 0.902), (3.142, -1.224, 0.2019), (3.142, -1.224, 0.902), (3.142, -1.22, 0.2019), (3.142, -1.22, 0.902), (3.142, -1.216, 0.2019), (3.142, -1.216, 0.902), (3.143, -1.212, 0.2019), (3.143, -1.212, 0.902), (3.145, -1.209, 0.2019), (3.145, -1.209, 0.902), (3.148, -1.205, 0.2019), (3.148, -1.205, 0.902), (3.151, -1.203, 0.2019), (3.151, -1.203, 0.902), (3.155, -1.201, 0.2019), (3.155, -1.201, 0.902), (3.159, -1.2, 0.2019), (3.159, -1.2, 0.902), (2.731, 0.2445, 0.5658), (2.731, -1.217, 0.5658), (2.733, 0.2445, 0.5628), (2.733, -1.217, 0.5628), (2.735, 0.2445, 0.5594), (2.735, -1.217, 0.5594), (2.736, 0.2445, 0.5558), (2.736, -1.217, 0.5558), (2.736, 0.2445, 0.5519), (2.736, -1.217, 0.5519), (2.736, 0.2445, 0.5481), (2.736, -1.217, 0.5481), (2.735, 0.2445, 0.5445), (2.735, -1.217, 0.5445), (2.733, 0.2445, 0.5411), (2.733, -1.217, 0.5411), (2.731, 0.2445, 0.5381), (2.731, -1.217, 0.5381), (2.728, 0.2445, 0.5357), (2.728, -1.217, 0.5357), (2.724, 0.2445, 0.5339), (2.724, -1.217, 0.5339), (2.721, 0.2445, 0.5327), (2.721, -1.217, 0.5327), (2.717, 0.2445, 0.5324), (2.717, -1.217, 0.5324), (2.728, -1.217, 0.5682), (2.728, 0.2445, 0.5682), (2.724, -1.217, 0.57), (2.724, 0.2445, 0.57), (2.721, -1.217, 0.5711), (2.721, 0.2445, 0.5711), (2.717, -1.217, 0.5715), (2.717, 0.2445, 0.5715), (2.713, -1.217, 0.5711), (2.713, 0.2445, 0.5711), (2.709, -1.217, 0.57), (2.709, 0.2445, 0.57), (2.706, -1.217, 0.5682), (2.706, 0.2445, 0.5682), (2.703, -1.217, 0.5658), (2.703, 0.2445, 0.5658), (2.7, -1.217, 0.5628), (2.7, 0.2445, 0.5628), (2.699, -1.217, 0.5594), (2.699, 0.2445, 0.5594), (2.698, -1.217, 0.5558), (2.698, 0.2445, 0.5558), (2.697, -1.217, 0.5519), (2.697, 0.2445, 0.5519), (2.698, -1.217, 0.5481), (2.698, 0.2445, 0.5481), (2.699, -1.217, 0.5445), (2.699, 0.2445, 0.5445), (2.7, -1.217, 0.5411), (2.7, 0.2445, 0.5411), (2.703, -1.217, 0.5381), (2.703, 0.2445, 0.5381), (2.706, -1.217, 0.5357), (2.706, 0.2445, 0.5357), (2.709, -1.217, 0.5339), (2.709, 0.2445, 0.5339), (2.713, -1.217, 0.5327), (2.713, 0.2445, 0.5327), (2.717, 0.255, 0.5658), (3.173, 0.255, 0.5658), (2.717, 0.2575, 0.5628), (3.173, 0.2575, 0.5628), (2.717, 0.2593, 0.5594), (3.173, 0.2593, 0.5594), (2.717, 0.2604, 0.5558), (3.173, 0.2604, 0.5558), (2.717, 0.2608, 0.5519), (3.173, 0.2608, 0.5519), (2.717, 0.2604, 0.5481), (3.173, 0.2604, 0.5481), (2.717, 0.2593, 0.5445), (3.173, 0.2593, 0.5445), (2.717, 0.2575, 0.5411), (3.173, 0.2575, 0.5411), (2.717, 0.255, 0.5381), (3.173, 0.255, 0.5381), (2.717, 0.2521, 0.5357), (3.173, 0.2521, 0.5357), (2.717, 0.2487, 0.5339), (3.173, 0.2487, 0.5339), (2.717, 0.245, 0.5327), (3.173, 0.245, 0.5327), (2.717, 0.2412, 0.5324), (3.173, 0.2412, 0.5324), (3.173, 0.2521, 0.5682), (2.717, 0.2521, 0.5682), (3.173, 0.2487, 0.57), (2.717, 0.2487, 0.57), (3.173, 0.245, 0.5711), (2.717, 0.245, 0.5711), (3.173, 0.2412, 0.5715), (2.717, 0.2412, 0.5715), (3.173, 0.2374, 0.5711), (2.717, 0.2374, 0.5711), (3.173, 0.2337, 0.57), (2.717, 0.2337, 0.57), (3.173, 0.2303, 0.5682), (2.717, 0.2303, 0.5682), (3.173, 0.2274, 0.5658), (2.717, 0.2274, 0.5658), (3.173, 0.2249, 0.5628), (2.717, 0.2249, 0.5628), (3.173, 0.2231, 0.5594), (2.717, 0.2231, 0.5594), (3.173, 0.222, 0.5558), (2.717, 0.222, 0.5558), (3.173, 0.2216, 0.5519), (2.717, 0.2216, 0.5519), (3.173, 0.222, 0.5481), (2.717, 0.222, 0.5481), (3.173, 0.2231, 0.5445), (2.717, 0.2231, 0.5445), (3.173, 0.2249, 0.5411), (2.717, 0.2249, 0.5411), (3.173, 0.2274, 0.5381), (2.717, 0.2274, 0.5381), (3.173, 0.2303, 0.5357), (2.717, 0.2303, 0.5357), (3.173, 0.2337, 0.5339), (2.717, 0.2337, 0.5339), (3.173, 0.2374, 0.5327), (2.717, 0.2374, 0.5327), (2.711, -1.208, 0.5659), (3.167, -1.208, 0.5659), (2.711, -1.205, 0.5629), (3.167, -1.205, 0.5629), (2.711, 0.2282, 0.5595), (3.167, 0.2282, 0.5595), (2.711, 0.2293, 0.5558), (3.167, 0.2293, 0.5558), (2.711, 0.2297, 0.552), (3.167, 0.2297, 0.552), (2.711, -1.202, 0.5482), (3.167, -1.202, 0.5482), (2.711, -1.203, 0.5445), (3.167, -1.203, 0.5445), (2.711, -1.205, 0.5412), (3.167, -1.205, 0.5412), (2.711, -1.208, 0.5382), (3.167, -1.208, 0.5382), (2.711, -1.211, 0.5358), (3.167, -1.211, 0.5358), (2.711, -1.214, 0.5339), (3.167, -1.214, 0.5339), (2.711, -1.218, 0.5328), (3.167, -1.218, 0.5328), (2.711, -1.221, 0.5325), (3.167, -1.221, 0.5325), (3.167, -1.211, 0.5683), (2.711, -1.211, 0.5683), (3.167, -1.214, 0.5701), (2.711, -1.214, 0.5701), (3.167, -1.218, 0.5712), (2.711, -1.218, 0.5712), (3.167, -1.221, 0.5716), (2.711, -1.221, 0.5716), (3.167, -1.225, 0.5712), (2.711, -1.225, 0.5712), (3.167, -1.229, 0.5701), (2.711, -1.229, 0.5701), (3.167, -1.232, 0.5683), (2.711, -1.232, 0.5683), (3.167, -1.235, 0.5659), (2.711, -1.235, 0.5659), (3.167, -1.238, 0.5629), (2.711, -1.238, 0.5629), (3.167, -1.239, 0.5595), (2.711, -1.239, 0.5595), (3.167, -1.241, 0.5558), (2.711, -1.241, 0.5558), (3.167, -1.241, 0.552), (2.711, -1.241, 0.552), (3.167, -1.241, 0.5482), (2.711, -1.241, 0.5482), (3.167, -1.239, 0.5445), (2.711, -1.239, 0.5445), (3.167, -1.238, 0.5412), (2.711, -1.238, 0.5412), (3.167, -1.235, 0.5382), (2.711, -1.235, 0.5382), (3.167, -1.232, 0.5358), (2.711, -1.232, 0.5358), (3.167, -1.229, 0.5339), (2.711, -1.229, 0.5339), (3.167, -1.225, 0.5328), (2.711, -1.225, 0.5328)], [], [(0, 4, 6, 2), (0, 2, 22, 23), (62, 63, 25, 26), (5, 1, 3, 7), (6, 4, 24, 21), (64, 62, 26, 20), (47, 46, 44, 45), (15, 11, 9, 13), (5, 19, 16, 1), (1, 16, 18, 3), (7, 17, 19, 5), (3, 18, 17, 7), (24, 23, 31, 32), (25, 27, 35, 33), (27, 20, 28, 35), (22, 21, 29, 30), (4, 0, 23, 24), (65, 64, 20, 27), (63, 65, 27, 25), (2, 6, 21, 22), (34, 30, 29, 28), (28, 29, 32, 35), (33, 31, 30, 34), (35, 32, 31, 33), (23, 22, 30, 31), (20, 26, 34, 28), (26, 25, 33, 34), (21, 24, 32, 29), (49, 48, 46, 47), (51, 50, 48, 49), (53, 52, 50, 51), (55, 54, 52, 53), (57, 56, 54, 55), (16, 19, 61, 60), (19, 17, 58, 61), (17, 18, 59, 58), (18, 16, 60, 59), (60, 61, 65, 63), (61, 58, 64, 65), (58, 59, 62, 64), (59, 60, 63, 62), (45, 44, 42, 43), (43, 42, 40, 41), (41, 40, 38, 39), (39, 38, 36, 37), (37, 36, 12, 14), (14, 12, 8, 10), (10, 8, 67, 66), (66, 67, 69, 68), (68, 69, 71, 70), (70, 71, 73, 72), (72, 73, 75, 74), (74, 75, 77, 76), (76, 77, 79, 78), (78, 79, 81, 80), (80, 81, 83, 82), (82, 83, 85, 84), (84, 85, 87, 86), (86, 87, 89, 88), (88, 89, 91, 90), (90, 91, 93, 92), (92, 93, 95, 94), (94, 95, 97, 96), (96, 97, 99, 98), (98, 99, 101, 100), (45, 43, 41, 39, 37, 14, 10, 66, 68, 70, 72, 74, 76, 78, 80, 82, 84, 86, 88, 90, 92, 94, 96, 98, 100, 102, 57, 55, 53, 51, 49, 47), (100, 101, 103, 102), (102, 103, 56, 57), (42, 44, 46, 48, 50, 52, 54, 56, 103, 101, 99, 97, 95, 93, 91, 89, 87, 85, 83, 81, 79, 77, 75, 73, 71, 69, 67, 8, 12, 36, 38, 40), (119, 118, 116, 117), (121, 120, 118, 119), (123, 122, 120, 121), (125, 124, 122, 123), (127, 126, 124, 125), (129, 128, 126, 127), (117, 116, 114, 115), (115, 114, 112, 113), (113, 112, 110, 111), (111, 110, 108, 109), (109, 108, 106, 107), (107, 106, 104, 105), (105, 104, 131, 130), (130, 131, 133, 132), (132, 133, 135, 134), (134, 135, 137, 136), (136, 137, 139, 138), (138, 139, 141, 140), (140, 141, 143, 142), (142, 143, 145, 144), (144, 145, 147, 146), (146, 147, 149, 148), (148, 149, 151, 150), (150, 151, 153, 152), (152, 153, 155, 154), (154, 155, 157, 156), (156, 157, 159, 158), (158, 159, 161, 160), (160, 161, 163, 162), (162, 163, 165, 164), (117, 115, 113, 111, 109, 107, 105, 130, 132, 134, 136, 138, 140, 142, 144, 146, 148, 150, 152, 154, 156, 158, 160, 162, 164, 166, 129, 127, 125, 123, 121, 119), (164, 165, 167, 166), (166, 167, 128, 129), (114, 116, 118, 120, 122, 124, 126, 128, 167, 165, 163, 161, 159, 157, 155, 153, 151, 149, 147, 145, 143, 141, 139, 137, 135, 133, 131, 104, 106, 108, 110, 112), (183, 182, 180, 181), (185, 184, 182, 183), (187, 186, 184, 185), (189, 188, 186, 187), (191, 190, 188, 189), (193, 192, 190, 191), (181, 180, 178, 179), (179, 178, 176, 177), (177, 176, 174, 175), (175, 174, 172, 173), (173, 172, 170, 171), (171, 170, 168, 169), (169, 168, 195, 194), (194, 195, 197, 196), (196, 197, 199, 198), (198, 199, 201, 200), (200, 201, 203, 202), (202, 203, 205, 204), (204, 205, 207, 206), (206, 207, 209, 208), (208, 209, 211, 210), (210, 211, 213, 212), (212, 213, 215, 214), (214, 215, 217, 216), (216, 217, 219, 218), (218, 219, 221, 220), (220, 221, 223, 222), (222, 223, 225, 224), (224, 225, 227, 226), (226, 227, 229, 228), (181, 179, 177, 175, 173, 171, 169, 194, 196, 198, 200, 202, 204, 206, 208, 210, 212, 214, 216, 218, 220, 222, 224, 226, 228, 230, 193, 191, 189, 187, 185, 183), (228, 229, 231, 230), (230, 231, 192, 193), (178, 180, 182, 184, 186, 188, 190, 192, 231, 229, 227, 225, 223, 221, 219, 217, 215, 213, 211, 209, 207, 205, 203, 201, 199, 197, 195, 168, 170, 172, 174, 176), (247, 246, 244, 245), (249, 248, 246, 247), (251, 250, 248, 249), (253, 252, 250, 251), (255, 254, 252, 253), (257, 256, 254, 255), (245, 244, 242, 243), (243, 242, 240, 241), (241, 240, 238, 239), (239, 238, 236, 237), (237, 236, 234, 235), (235, 234, 232, 233), (233, 232, 259, 258), (258, 259, 261, 260), (260, 261, 263, 262), (262, 263, 265, 264), (264, 265, 267, 266), (266, 267, 269, 268), (268, 269, 271, 270), (270, 271, 273, 272), (272, 273, 275, 274), (274, 275, 277, 276), (276, 277, 279, 278), (278, 279, 281, 280), (280, 281, 283, 282), (282, 283, 285, 284), (284, 285, 287, 286), (286, 287, 289, 288), (288, 289, 291, 290), (290, 291, 293, 292), (245, 243, 241, 239, 237, 235, 233, 258, 260, 262, 264, 266, 268, 270, 272, 274, 276, 278, 280, 282, 284, 286, 288, 290, 292, 294, 257, 255, 253, 251, 249, 247), (292, 293, 295, 294), (294, 295, 256, 257), (242, 244, 246, 248, 250, 252, 254, 256, 295, 293, 291, 289, 287, 285, 283, 281, 279, 277, 275, 273, 271, 269, 267, 265, 263, 261, 259, 232, 234, 236, 238, 240), (311, 310, 308, 309), (313, 312, 310, 311), (315, 314, 312, 313), (317, 316, 314, 315), (319, 318, 316, 317), (321, 320, 318, 319), (309, 308, 306, 307), (307, 306, 304, 305), (305, 304, 302, 303), (303, 302, 300, 301), (301, 300, 298, 299), (299, 298, 296, 297), (297, 296, 323, 322), (322, 323, 325, 324), (324, 325, 327, 326), (326, 327, 329, 328), (328, 329, 331, 330), (330, 331, 333, 332), (332, 333, 335, 334), (334, 335, 337, 336), (336, 337, 339, 338), (338, 339, 341, 340), (340, 341, 343, 342), (342, 343, 345, 344), (344, 345, 347, 346), (346, 347, 349, 348), (348, 349, 351, 350), (350, 351, 353, 352), (352, 353, 355, 354), (354, 355, 357, 356), (356, 357, 359, 358), (358, 359, 320, 321), (375, 374, 372, 373), (377, 376, 374, 375), (379, 378, 376, 377), (381, 380, 378, 379), (383, 382, 380, 381), (385, 384, 382, 383), (373, 372, 370, 371), (371, 370, 368, 369), (369, 368, 366, 367), (367, 366, 364, 365), (365, 364, 362, 363), (363, 362, 360, 361), (361, 360, 387, 386), (386, 387, 389, 388), (388, 389, 391, 390), (390, 391, 393, 392), (392, 393, 395, 394), (394, 395, 397, 396), (396, 397, 399, 398), (398, 399, 401, 400), (400, 401, 403, 402), (402, 403, 405, 404), (404, 405, 407, 406), (406, 407, 409, 408), (408, 409, 411, 410), (410, 411, 413, 412), (412, 413, 415, 414), (414, 415, 417, 416), (416, 417, 419, 418), (418, 419, 421, 420), (420, 421, 423, 422), (422, 423, 384, 385), (307, 305, 303, 301, 299, 297, 322, 324, 326, 328, 330, 332, 334, 336, 338, 340, 342, 344, 346, 348, 350, 352, 354, 356, 358, 321, 319, 317, 315, 313, 311, 309), (368, 370, 372, 374, 376, 378, 380, 382, 384, 423, 421, 419, 417, 415, 413, 411, 409, 407, 405, 403, 401, 399, 397, 395, 393, 391, 389, 387, 360, 362, 364, 366), (439, 438, 436, 437), (441, 440, 438, 439), (443, 442, 440, 441), (445, 444, 442, 443), (447, 446, 444, 445), (449, 448, 446, 447), (437, 436, 434, 435), (435, 434, 432, 433), (433, 432, 430, 431), (431, 430, 428, 429), (429, 428, 426, 427), (427, 426, 424, 425), (425, 424, 451, 450), (450, 451, 453, 452), (452, 453, 455, 454), (454, 455, 457, 456), (456, 457, 459, 458), (458, 459, 461, 460), (460, 461, 463, 462), (462, 463, 465, 464), (464, 465, 467, 466), (466, 467, 469, 468), (468, 469, 471, 470), (470, 471, 473, 472), (472, 473, 475, 474), (474, 475, 477, 476), (476, 477, 479, 478), (478, 479, 481, 480), (480, 481, 483, 482), (482, 483, 485, 484), (484, 485, 487, 486), (486, 487, 448, 449), (435, 433, 429, 427)])
_uv = me_cube_003.uv_layers.new(name='UVMap')
_uv.uv.foreach_set('vector', [0.267, 0.03175, 0.4393, 0.03175, 0.4393, 0.5598, 0.267, 0.5598, 0.267, 0.03175, 0.267, 0.5598, 0.2391, 0.5878, 0.2391, 0.003692, 0.2248, 0.5808, 0.2248, 0.01071, 0.2318, 0.003692, 0.2318, 0.5878, 0.4709, 0.0, 0.6432, 0.0, 0.6432, 0.528, 0.4709, 0.528, 0.4393, 0.5598, 0.4393, 0.03175, 0.4672, 0.003692, 0.4672, 0.5878, 0.01064, 0.5808, 0.2248, 0.5808, 0.2318, 0.5878, 0.003669, 0.5878, 0.472, 0.77, 0.472, 0.528, 0.4732, 0.528, 0.4732, 0.77, 0.0, 0.5915, 0.01813, 0.5915, 0.01813, 0.6098, 0.0, 0.6098, 0.5469, 0.528, 0.5561, 0.528, 0.5561, 0.7014, 0.5469, 0.7014, 0.9564, 1.03e-08, 0.9656, 0.0, 0.9656, 0.528, 0.9564, 0.528, 0.9656, 0.0, 0.9748, 4.12e-08, 0.9748, 0.528, 0.9656, 0.528, 0.5377, 0.528, 0.5469, 0.528, 0.5469, 0.7014, 0.5377, 0.7014, 0.4672, 0.003692, 0.2391, 0.003692, 0.2354, 2.06e-08, 0.4709, 0.0, 0.2318, 0.003692, 0.003669, 0.003692, 1.638e-07, 3.09e-08, 0.2354, 0.0, 0.003669, 0.003692, 0.003669, 0.5878, 0.0, 0.5915, 1.638e-07, 3.09e-08, 0.2391, 0.5878, 0.4672, 0.5878, 0.4709, 0.5915, 0.2354, 0.5915, 0.4393, 0.03175, 0.267, 0.03175, 0.2391, 0.003692, 0.4672, 0.003692, 0.01064, 0.01071, 0.01064, 0.5808, 0.003669, 0.5878, 0.003669, 0.003692, 0.2248, 0.01071, 0.01064, 0.01071, 0.003669, 0.003692, 0.2318, 0.003692, 0.267, 0.5598, 0.4393, 0.5598, 0.4672, 0.5878, 0.2391, 0.5878, 0.5298, 0.7649, 0.522, 0.7649, 0.522, 0.528, 0.5298, 0.528, 0.9922, 4.12e-08, 1.0, 0.0, 1.0, 0.5915, 0.9922, 0.5915, 0.9922, 0.5915, 0.9843, 0.5915, 0.9843, 4.12e-08, 0.9922, 0.0, 0.5298, 0.528, 0.5377, 0.528, 0.5377, 0.7649, 0.5298, 0.7649, 0.2391, 0.003692, 0.2391, 0.5878, 0.2354, 0.5915, 0.2354, 2.06e-08, 0.003669, 0.5878, 0.2318, 0.5878, 0.2354, 0.5915, 0.0, 0.5915, 0.2318, 0.5878, 0.2318, 0.003692, 0.2354, 0.0, 0.2354, 0.5915, 0.4672, 0.5878, 0.4672, 0.003692, 0.4709, 0.0, 0.4709, 0.5915, 0.4709, 0.77, 0.4709, 0.528, 0.472, 0.528, 0.472, 0.77, 0.6523, 0.7373, 0.6523, 0.4953, 0.6534, 0.4953, 0.6534, 0.7373, 0.6511, 0.7373, 0.6511, 0.4953, 0.6523, 0.4953, 0.6523, 0.7373, 0.6497, 0.7373, 0.6497, 0.4953, 0.6511, 0.4953, 0.6511, 0.7373, 0.6483, 0.7373, 0.6483, 0.4953, 0.6497, 0.4953, 0.6497, 0.7373, 0.2039, 0.03175, 0.03156, 0.03175, 0.01761, 0.01772, 0.2178, 0.01772, 0.03156, 0.03175, 0.03156, 0.5598, 0.01761, 0.5738, 0.01761, 0.01772, 0.03156, 0.5598, 0.2039, 0.5598, 0.2178, 0.5738, 0.01761, 0.5738, 0.2039, 0.5598, 0.2039, 0.03175, 0.2178, 0.01772, 0.2178, 0.5738, 0.2178, 0.01772, 0.01761, 0.01772, 0.01064, 0.01071, 0.2248, 0.01071, 0.01761, 0.01772, 0.01761, 0.5738, 0.01064, 0.5808, 0.01064, 0.01071, 0.01761, 0.5738, 0.2178, 0.5738, 0.2248, 0.5808, 0.01064, 0.5808, 0.2178, 0.5738, 0.2178, 0.01772, 0.2248, 0.01071, 0.2248, 0.5808, 0.4732, 0.77, 0.4732, 0.528, 0.4746, 0.528, 0.4746, 0.77, 0.4746, 0.77, 0.4746, 0.528, 0.476, 0.528, 0.476, 0.77, 0.476, 0.77, 0.476, 0.528, 0.4774, 0.528, 0.4774, 0.77, 0.4774, 0.77, 0.4774, 0.528, 0.4787, 0.528, 0.4787, 0.77, 0.4787, 0.77, 0.4787, 0.528, 0.48, 0.528, 0.48, 0.77, 0.48, 0.77, 0.48, 0.528, 0.4811, 0.528, 0.4811, 0.77, 0.5118, 0.528, 0.5118, 0.77, 0.5107, 0.77, 0.5107, 0.528, 0.5107, 0.528, 0.5107, 0.77, 0.5094, 0.77, 0.5094, 0.528, 0.5094, 0.528, 0.5094, 0.77, 0.5081, 0.77, 0.5081, 0.528, 0.5081, 0.528, 0.5081, 0.77, 0.5066, 0.77, 0.5066, 0.528, 0.5066, 0.528, 0.5066, 0.77, 0.5052, 0.77, 0.5052, 0.528, 0.5052, 0.528, 0.5052, 0.77, 0.5039, 0.77, 0.5039, 0.528, 0.5039, 0.528, 0.5039, 0.77, 0.5026, 0.77, 0.5026, 0.528, 0.5026, 0.528, 0.5026, 0.77, 0.5015, 0.77, 0.5015, 0.528, 0.7352, 0.4953, 0.7352, 0.7373, 0.7341, 0.7373, 0.7341, 0.4953, 0.7341, 0.4953, 0.7341, 0.7373, 0.7328, 0.7373, 0.7328, 0.4953, 0.7328, 0.4953, 0.7328, 0.7373, 0.7315, 0.7373, 0.7315, 0.4953, 0.7315, 0.4953, 0.7315, 0.7373, 0.7301, 0.7373, 0.7301, 0.4953, 0.7301, 0.4953, 0.7301, 0.7373, 0.7287, 0.7373, 0.7287, 0.4953, 0.7287, 0.4953, 0.7287, 0.7373, 0.7273, 0.7373, 0.7273, 0.4953, 0.7273, 0.4953, 0.7273, 0.7373, 0.7261, 0.7373, 0.7261, 0.4953, 0.7261, 0.4953, 0.7261, 0.7373, 0.725, 0.7373, 0.725, 0.4953, 0.6432, 0.7373, 0.6432, 0.4953, 0.6443, 0.4953, 0.6443, 0.7373, 0.6443, 0.7373, 0.6443, 0.4953, 0.6455, 0.4953, 0.6455, 0.7373, 0.0507, 0.5923, 0.05201, 0.5918, 0.0534, 0.5915, 0.05481, 0.5915, 0.0562, 0.5918, 0.05751, 0.5923, 0.05869, 0.5931, 0.05969, 0.5941, 0.06048, 0.5953, 0.06102, 0.5966, 0.0613, 0.598, 0.0613, 0.5995, 0.06103, 0.6009, 0.06048, 0.6022, 0.0597, 0.6034, 0.05869, 0.6044, 0.05751, 0.6052, 0.05621, 0.6057, 0.05482, 0.606, 0.0534, 0.606, 0.05201, 0.6057, 0.0507, 0.6052, 0.04952, 0.6044, 0.04852, 0.6034, 0.04773, 0.6022, 0.04719, 0.6009, 0.04691, 0.5995, 0.04691, 0.598, 0.04719, 0.5966, 0.04773, 0.5953, 0.04852, 0.5941, 0.04952, 0.5931, 0.6455, 0.7373, 0.6455, 0.4953, 0.6469, 0.4953, 0.6469, 0.7373, 0.6469, 0.7373, 0.6469, 0.4953, 0.6483, 0.4953, 0.6483, 0.7373, 0.04312, 0.6052, 0.04181, 0.6057, 0.04042, 0.606, 0.03901, 0.606, 0.03762, 0.6057, 0.03631, 0.6052, 0.03513, 0.6044, 0.03413, 0.6034, 0.03334, 0.6022, 0.0328, 0.6009, 0.03252, 0.5995, 0.03252, 0.598, 0.0328, 0.5966, 0.03334, 0.5953, 0.03413, 0.5941, 0.03513, 0.5931, 0.03631, 0.5923, 0.03762, 0.5918, 0.03901, 0.5915, 0.04043, 0.5915, 0.04182, 0.5918, 0.04312, 0.5923, 0.0443, 0.5931, 0.04531, 0.5941, 0.04609, 0.5953, 0.04663, 0.5966, 0.04691, 0.598, 0.04691, 0.5995, 0.04663, 0.6009, 0.04609, 0.6022, 0.0453, 0.6034, 0.0443, 0.6044, 0.7545, 0.4953, 0.7545, 0.7373, 0.7533, 0.7373, 0.7533, 0.4953, 0.7556, 0.4953, 0.7556, 0.7373, 0.7545, 0.7373, 0.7545, 0.4953, 0.6749, 0.4953, 0.6749, 0.7373, 0.6738, 0.7373, 0.6738, 0.4953, 0.6762, 0.4953, 0.6762, 0.7373, 0.6749, 0.7373, 0.6749, 0.4953, 0.6775, 0.4953, 0.6775, 0.7373, 0.6762, 0.7373, 0.6762, 0.4953, 0.679, 0.4953, 0.679, 0.7373, 0.6775, 0.7373, 0.6775, 0.4953, 0.7533, 0.4953, 0.7533, 0.7373, 0.7519, 0.7373, 0.7519, 0.4953, 0.7519, 0.4953, 0.7519, 0.7373, 0.7505, 0.7373, 0.7505, 0.4953, 0.7505, 0.4953, 0.7505, 0.7373, 0.7491, 0.7373, 0.7491, 0.4953, 0.7491, 0.4953, 0.7491, 0.7373, 0.7478, 0.7373, 0.7478, 0.4953, 0.7478, 0.4953, 0.7478, 0.7373, 0.7465, 0.7373, 0.7465, 0.4953, 0.7465, 0.4953, 0.7465, 0.7373, 0.7454, 0.7373, 0.7454, 0.4953, 0.6943, 0.7373, 0.6943, 0.4953, 0.6954, 0.4953, 0.6954, 0.7373, 0.6954, 0.7373, 0.6954, 0.4953, 0.6966, 0.4953, 0.6966, 0.7373, 0.6966, 0.7373, 0.6966, 0.4953, 0.698, 0.4953, 0.698, 0.7373, 0.698, 0.7373, 0.698, 0.4953, 0.6994, 0.4953, 0.6994, 0.7373, 0.6994, 0.7373, 0.6994, 0.4953, 0.7008, 0.4953, 0.7008, 0.7373, 0.7008, 0.7373, 0.7008, 0.4953, 0.7022, 0.4953, 0.7022, 0.7373, 0.7022, 0.7373, 0.7022, 0.4953, 0.7034, 0.4953, 0.7034, 0.7373, 0.7034, 0.7373, 0.7034, 0.4953, 0.7045, 0.4953, 0.7045, 0.7373, 0.7352, 0.7373, 0.7352, 0.4953, 0.7363, 0.4953, 0.7363, 0.7373, 0.7363, 0.7373, 0.7363, 0.4953, 0.7375, 0.4953, 0.7375, 0.7373, 0.7375, 0.7373, 0.7375, 0.4953, 0.7389, 0.4953, 0.7389, 0.7373, 0.7389, 0.7373, 0.7389, 0.4953, 0.7403, 0.4953, 0.7403, 0.7373, 0.7403, 0.7373, 0.7403, 0.4953, 0.7417, 0.4953, 0.7417, 0.7373, 0.7417, 0.7373, 0.7417, 0.4953, 0.7431, 0.4953, 0.7431, 0.7373, 0.7431, 0.7373, 0.7431, 0.4953, 0.7443, 0.4953, 0.7443, 0.7373, 0.7443, 0.7373, 0.7443, 0.4953, 0.7454, 0.4953, 0.7454, 0.7373, 0.6841, 0.4953, 0.6841, 0.7373, 0.683, 0.7373, 0.683, 0.4953, 0.683, 0.4953, 0.683, 0.7373, 0.6817, 0.7373, 0.6817, 0.4953, 0.1071, 0.6044, 0.1061, 0.6034, 0.1053, 0.6022, 0.1047, 0.6009, 0.1045, 0.5995, 0.1045, 0.598, 0.1047, 0.5966, 0.1053, 0.5953, 0.1061, 0.5941, 0.1071, 0.5931, 0.1083, 0.5923, 0.1096, 0.5918, 0.111, 0.5915, 0.1124, 0.5915, 0.1138, 0.5918, 0.1151, 0.5923, 0.1163, 0.5931, 0.1173, 0.5941, 0.118, 0.5953, 0.1186, 0.5966, 0.1189, 0.598, 0.1189, 0.5995, 0.1186, 0.6009, 0.118, 0.6022, 0.1173, 0.6034, 0.1163, 0.6044, 0.1151, 0.6052, 0.1138, 0.6057, 0.1124, 0.606, 0.111, 0.606, 0.1096, 0.6057, 0.1083, 0.6052, 0.6817, 0.4953, 0.6817, 0.7373, 0.6804, 0.7373, 0.6804, 0.4953, 0.6804, 0.4953, 0.6804, 0.7373, 0.679, 0.7373, 0.679, 0.4953, 0.0863, 0.6052, 0.08499, 0.6057, 0.0836, 0.606, 0.08218, 0.606, 0.08079, 0.6057, 0.07948, 0.6052, 0.0783, 0.6044, 0.0773, 0.6034, 0.07651, 0.6022, 0.07597, 0.6009, 0.07569, 0.5995, 0.07569, 0.598, 0.07597, 0.5966, 0.07651, 0.5953, 0.0773, 0.5941, 0.0783, 0.5931, 0.07948, 0.5923, 0.08079, 0.5918, 0.08218, 0.5915, 0.0836, 0.5915, 0.08499, 0.5918, 0.0863, 0.5923, 0.08747, 0.5931, 0.08848, 0.5941, 0.08926, 0.5953, 0.08981, 0.5966, 0.09008, 0.598, 0.09008, 0.5995, 0.08981, 0.6009, 0.08926, 0.6022, 0.08848, 0.6034, 0.08747, 0.6044, 0.5209, 0.528, 0.5209, 0.77, 0.5196, 0.77, 0.5196, 0.528, 0.522, 0.528, 0.522, 0.77, 0.5209, 0.77, 0.5209, 0.528, 0.6625, 0.7373, 0.6625, 0.4953, 0.6636, 0.4953, 0.6636, 0.7373, 0.6613, 0.7373, 0.6613, 0.4953, 0.6625, 0.4953, 0.6625, 0.7373, 0.6599, 0.7373, 0.6599, 0.4953, 0.6613, 0.4953, 0.6613, 0.7373, 0.6585, 0.7373, 0.6585, 0.4953, 0.6599, 0.4953, 0.6599, 0.7373, 0.5196, 0.528, 0.5196, 0.77, 0.5183, 0.77, 0.5183, 0.528, 0.5183, 0.528, 0.5183, 0.77, 0.5169, 0.77, 0.5169, 0.528, 0.5169, 0.528, 0.5169, 0.77, 0.5155, 0.77, 0.5155, 0.528, 0.5155, 0.528, 0.5155, 0.77, 0.5141, 0.77, 0.5141, 0.528, 0.5141, 0.528, 0.5141, 0.77, 0.5128, 0.77, 0.5128, 0.528, 0.5128, 0.528, 0.5128, 0.77, 0.5118, 0.77, 0.5118, 0.528, 0.4913, 0.77, 0.4913, 0.528, 0.4924, 0.528, 0.4924, 0.77, 0.4924, 0.77, 0.4924, 0.528, 0.4937, 0.528, 0.4937, 0.77, 0.4937, 0.77, 0.4937, 0.528, 0.495, 0.528, 0.495, 0.77, 0.495, 0.77, 0.495, 0.528, 0.4964, 0.528, 0.4964, 0.77, 0.4964, 0.77, 0.4964, 0.528, 0.4978, 0.528, 0.4978, 0.77, 0.4978, 0.77, 0.4978, 0.528, 0.4992, 0.528, 0.4992, 0.77, 0.4992, 0.77, 0.4992, 0.528, 0.5004, 0.528, 0.5004, 0.77, 0.5004, 0.77, 0.5004, 0.528, 0.5015, 0.528, 0.5015, 0.77, 0.4913, 0.528, 0.4913, 0.77, 0.4902, 0.77, 0.4902, 0.528, 0.4902, 0.528, 0.4902, 0.77, 0.489, 0.77, 0.489, 0.528, 0.489, 0.528, 0.489, 0.77, 0.4876, 0.77, 0.4876, 0.528, 0.4876, 0.528, 0.4876, 0.77, 0.4862, 0.77, 0.4862, 0.528, 0.4862, 0.528, 0.4862, 0.77, 0.4848, 0.77, 0.4848, 0.528, 0.4848, 0.528, 0.4848, 0.77, 0.4834, 0.77, 0.4834, 0.528, 0.4834, 0.528, 0.4834, 0.77, 0.4822, 0.77, 0.4822, 0.528, 0.4822, 0.528, 0.4822, 0.77, 0.4811, 0.77, 0.4811, 0.528, 0.6534, 0.7373, 0.6534, 0.4953, 0.6545, 0.4953, 0.6545, 0.7373, 0.6545, 0.7373, 0.6545, 0.4953, 0.6557, 0.4953, 0.6557, 0.7373, 0.0664, 0.5918, 0.06779, 0.5915, 0.06921, 0.5915, 0.0706, 0.5918, 0.07191, 0.5923, 0.07308, 0.5931, 0.07409, 0.5941, 0.07487, 0.5953, 0.07542, 0.5966, 0.07569, 0.598, 0.07569, 0.5995, 0.07541, 0.6009, 0.07487, 0.6022, 0.07408, 0.6034, 0.07308, 0.6044, 0.0719, 0.6052, 0.07059, 0.6057, 0.0692, 0.606, 0.06779, 0.606, 0.0664, 0.6057, 0.06509, 0.6052, 0.06391, 0.6044, 0.06291, 0.6034, 0.06212, 0.6022, 0.06158, 0.6009, 0.0613, 0.5995, 0.0613, 0.598, 0.06158, 0.5966, 0.06212, 0.5953, 0.06291, 0.5941, 0.06391, 0.5931, 0.06509, 0.5923, 0.6557, 0.7373, 0.6557, 0.4953, 0.6571, 0.4953, 0.6571, 0.7373, 0.6571, 0.7373, 0.6571, 0.4953, 0.6585, 0.4953, 0.6585, 0.7373, 0.02873, 0.6052, 0.02742, 0.6057, 0.02603, 0.606, 0.02462, 0.606, 0.02323, 0.6057, 0.02192, 0.6052, 0.02074, 0.6044, 0.01974, 0.6034, 0.01895, 0.6022, 0.01841, 0.6009, 0.01813, 0.5995, 0.01813, 0.598, 0.01841, 0.5966, 0.01895, 0.5953, 0.01974, 0.5941, 0.02074, 0.5931, 0.02192, 0.5923, 0.02323, 0.5918, 0.02462, 0.5915, 0.02604, 0.5915, 0.02743, 0.5918, 0.02873, 0.5923, 0.02991, 0.5931, 0.03092, 0.5941, 0.0317, 0.5953, 0.03224, 0.5966, 0.03252, 0.598, 0.03252, 0.5995, 0.03224, 0.6009, 0.0317, 0.6022, 0.03091, 0.6034, 0.02991, 0.6044, 0.7239, 0.4953, 0.7239, 0.7373, 0.7226, 0.7373, 0.7226, 0.4953, 0.725, 0.4953, 0.725, 0.7373, 0.7239, 0.7373, 0.7239, 0.4953, 0.6728, 0.7373, 0.6728, 0.4953, 0.6738, 0.4953, 0.6738, 0.7373, 0.6715, 0.7373, 0.6715, 0.4953, 0.6728, 0.4953, 0.6728, 0.7373, 0.6701, 0.7373, 0.6701, 0.4953, 0.6715, 0.4953, 0.6715, 0.7373, 0.6687, 0.7373, 0.6687, 0.4953, 0.6701, 0.4953, 0.6701, 0.7373, 0.7226, 0.4953, 0.7226, 0.7373, 0.7213, 0.7373, 0.7213, 0.4953, 0.7213, 0.4953, 0.7213, 0.7373, 0.7199, 0.7373, 0.7199, 0.4953, 0.7199, 0.4953, 0.7199, 0.7373, 0.7184, 0.7373, 0.7184, 0.4953, 0.7184, 0.4953, 0.7184, 0.7373, 0.7171, 0.7373, 0.7171, 0.4953, 0.7171, 0.4953, 0.7171, 0.7373, 0.7158, 0.7373, 0.7158, 0.4953, 0.7158, 0.4953, 0.7158, 0.7373, 0.7147, 0.7373, 0.7147, 0.4953, 0.6841, 0.7373, 0.6841, 0.4953, 0.6852, 0.4953, 0.6852, 0.7373, 0.6852, 0.7373, 0.6852, 0.4953, 0.6864, 0.4953, 0.6864, 0.7373, 0.6864, 0.7373, 0.6864, 0.4953, 0.6878, 0.4953, 0.6878, 0.7373, 0.6878, 0.7373, 0.6878, 0.4953, 0.6892, 0.4953, 0.6892, 0.7373, 0.6892, 0.7373, 0.6892, 0.4953, 0.6906, 0.4953, 0.6906, 0.7373, 0.6906, 0.7373, 0.6906, 0.4953, 0.692, 0.4953, 0.692, 0.7373, 0.692, 0.7373, 0.692, 0.4953, 0.6932, 0.4953, 0.6932, 0.7373, 0.6932, 0.7373, 0.6932, 0.4953, 0.6943, 0.4953, 0.6943, 0.7373, 0.7045, 0.7373, 0.7045, 0.4953, 0.7056, 0.4953, 0.7056, 0.7373, 0.7056, 0.7373, 0.7056, 0.4953, 0.7069, 0.4953, 0.7069, 0.7373, 0.7069, 0.7373, 0.7069, 0.4953, 0.7082, 0.4953, 0.7082, 0.7373, 0.7082, 0.7373, 0.7082, 0.4953, 0.7096, 0.4953, 0.7096, 0.7373, 0.7096, 0.7373, 0.7096, 0.4953, 0.711, 0.4953, 0.711, 0.7373, 0.711, 0.7373, 0.711, 0.4953, 0.7124, 0.4953, 0.7124, 0.7373, 0.7124, 0.7373, 0.7124, 0.4953, 0.7136, 0.4953, 0.7136, 0.7373, 0.7136, 0.7373, 0.7136, 0.4953, 0.7147, 0.4953, 0.7147, 0.7373, 0.6636, 0.7373, 0.6636, 0.4953, 0.6647, 0.4953, 0.6647, 0.7373, 0.6647, 0.7373, 0.6647, 0.4953, 0.666, 0.4953, 0.666, 0.7373, 0.09036, 0.5966, 0.0909, 0.5953, 0.09169, 0.5941, 0.09269, 0.5931, 0.09387, 0.5923, 0.09518, 0.5918, 0.09657, 0.5915, 0.09799, 0.5915, 0.09938, 0.5918, 0.1007, 0.5923, 0.1019, 0.5931, 0.1029, 0.5941, 0.1037, 0.5953, 0.1042, 0.5966, 0.1045, 0.598, 0.1045, 0.5995, 0.1042, 0.6009, 0.1037, 0.6022, 0.1029, 0.6034, 0.1019, 0.6044, 0.1007, 0.6052, 0.09938, 0.6057, 0.09799, 0.606, 0.09657, 0.606, 0.09518, 0.6057, 0.09387, 0.6052, 0.09269, 0.6044, 0.09169, 0.6034, 0.0909, 0.6022, 0.09036, 0.6009, 0.09008, 0.5995, 0.09008, 0.598, 0.666, 0.7373, 0.666, 0.4953, 0.6673, 0.4953, 0.6673, 0.7373, 0.6673, 0.7373, 0.6673, 0.4953, 0.6687, 0.4953, 0.6687, 0.7373, 0.1295, 0.6052, 0.1282, 0.6057, 0.1268, 0.606, 0.1253, 0.606, 0.124, 0.6057, 0.1226, 0.6052, 0.1215, 0.6044, 0.1205, 0.6034, 0.1197, 0.6022, 0.1191, 0.6009, 0.1189, 0.5995, 0.1189, 0.598, 0.1191, 0.5966, 0.1197, 0.5953, 0.1205, 0.5941, 0.1215, 0.5931, 0.1226, 0.5923, 0.124, 0.5918, 0.1253, 0.5915, 0.1268, 0.5915, 0.1282, 0.5918, 0.1295, 0.5923, 0.1306, 0.5931, 0.1316, 0.5941, 0.1324, 0.5953, 0.133, 0.5966, 0.1333, 0.598, 0.1333, 0.5995, 0.133, 0.6009, 0.1324, 0.6022, 0.1316, 0.6034, 0.1306, 0.6044, 0.8083, 0.4948, 0.8083, 1.0, 0.8071, 1.0, 0.8071, 0.4948, 0.8093, 0.4948, 0.8093, 1.0, 0.8083, 1.0, 0.8083, 0.4948, 0.9758, 1.648e-07, 0.9758, 0.5052, 0.9748, 0.5052, 0.9748, 3.296e-07, 0.977, 8.239e-08, 0.977, 0.5052, 0.9758, 0.5052, 0.9758, 1.648e-07, 0.9783, 0.0, 0.9783, 0.5052, 0.977, 0.5052, 0.977, 8.239e-08, 0.9796, 0.0, 0.9796, 0.5052, 0.9783, 0.5052, 0.9783, 0.0, 0.8071, 0.4948, 0.8071, 1.0, 0.8058, 1.0, 0.8058, 0.4948, 0.8058, 0.4948, 0.8058, 1.0, 0.8045, 1.0, 0.8045, 0.4948, 0.8045, 0.4948, 0.8045, 1.0, 0.8032, 1.0, 0.8032, 0.4948, 0.8032, 0.4948, 0.8032, 1.0, 0.802, 1.0, 0.802, 0.4948, 0.802, 0.4948, 0.802, 1.0, 0.8008, 1.0, 0.8008, 0.4948, 0.8008, 0.4948, 0.8008, 1.0, 0.7998, 1.0, 0.7998, 0.4948, 0.8093, 1.0, 0.8093, 0.4948, 0.8103, 0.4948, 0.8103, 1.0, 0.8103, 1.0, 0.8103, 0.4948, 0.8115, 0.4948, 0.8115, 1.0, 0.8115, 1.0, 0.8115, 0.4948, 0.8127, 0.4948, 0.8127, 1.0, 0.8127, 1.0, 0.8127, 0.4948, 0.814, 0.4948, 0.814, 1.0, 0.814, 1.0, 0.814, 0.4948, 0.8154, 0.4948, 0.8154, 1.0, 0.8154, 1.0, 0.8154, 0.4948, 0.8166, 0.4948, 0.8166, 1.0, 0.8166, 1.0, 0.8166, 0.4948, 0.8178, 0.4948, 0.8178, 1.0, 0.8178, 1.0, 0.8178, 0.4948, 0.8188, 0.4948, 0.8188, 1.0, 0.8188, 1.0, 0.8188, 0.4948, 0.8198, 0.4948, 0.8198, 1.0, 0.8198, 1.0, 0.8198, 0.4948, 0.821, 0.4948, 0.821, 1.0, 0.821, 1.0, 0.821, 0.4948, 0.8222, 0.4948, 0.8222, 1.0, 0.8222, 1.0, 0.8222, 0.4948, 0.8235, 0.4948, 0.8235, 1.0, 0.8235, 1.0, 0.8235, 0.4948, 0.8249, 0.4948, 0.8249, 1.0, 0.8249, 1.0, 0.8249, 0.4948, 0.8261, 0.4948, 0.8261, 1.0, 0.8261, 1.0, 0.8261, 0.4948, 0.8273, 0.4948, 0.8273, 1.0, 0.8273, 1.0, 0.8273, 0.4948, 0.8283, 0.4948, 0.8283, 1.0, 0.9843, 3.296e-07, 0.9843, 0.5052, 0.9833, 0.5052, 0.9833, 1.648e-07, 0.9833, 1.648e-07, 0.9833, 0.5052, 0.9821, 0.5052, 0.9821, 8.239e-08, 0.9821, 8.239e-08, 0.9821, 0.5052, 0.9809, 0.5052, 0.9809, 0.0, 0.9809, 0.0, 0.9809, 0.5052, 0.9796, 0.5052, 0.9796, 0.0, 0.6216, 0.528, 0.6216, 0.6856, 0.6204, 0.6856, 0.6204, 0.528, 0.6226, 0.528, 0.6226, 0.6856, 0.6216, 0.6856, 0.6216, 0.528, 0.5856, 0.528, 0.5856, 0.6856, 0.5846, 0.6856, 0.5846, 0.528, 0.5868, 0.528, 0.5868, 0.6856, 0.5856, 0.6856, 0.5856, 0.528, 0.588, 0.528, 0.588, 0.6856, 0.5868, 0.6856, 0.5868, 0.528, 0.5893, 0.528, 0.5893, 0.6856, 0.588, 0.6856, 0.588, 0.528, 0.6204, 0.528, 0.6204, 0.6856, 0.6191, 0.6856, 0.6191, 0.528, 0.6191, 0.528, 0.6191, 0.6856, 0.6178, 0.6856, 0.6178, 0.528, 0.6178, 0.528, 0.6178, 0.6856, 0.6165, 0.6856, 0.6165, 0.528, 0.6165, 0.528, 0.6165, 0.6856, 0.6153, 0.6856, 0.6153, 0.528, 0.6153, 0.528, 0.6153, 0.6856, 0.6141, 0.6856, 0.6141, 0.528, 0.6141, 0.528, 0.6141, 0.6856, 0.6131, 0.6856, 0.6131, 0.528, 0.5751, 0.528, 0.5751, 0.6856, 0.5741, 0.6856, 0.5741, 0.528, 0.5741, 0.528, 0.5741, 0.6856, 0.5729, 0.6856, 0.5729, 0.528, 0.5729, 0.528, 0.5729, 0.6856, 0.5716, 0.6856, 0.5716, 0.528, 0.5716, 0.528, 0.5716, 0.6856, 0.5703, 0.6856, 0.5703, 0.528, 0.5703, 0.528, 0.5703, 0.6856, 0.569, 0.6856, 0.569, 0.528, 0.569, 0.528, 0.569, 0.6856, 0.5678, 0.6856, 0.5678, 0.528, 0.5678, 0.528, 0.5678, 0.6856, 0.5666, 0.6856, 0.5666, 0.528, 0.5666, 0.528, 0.5666, 0.6856, 0.5656, 0.6856, 0.5656, 0.528, 0.5941, 0.6856, 0.5941, 0.528, 0.5951, 0.528, 0.5951, 0.6856, 0.5951, 0.6856, 0.5951, 0.528, 0.5963, 0.528, 0.5963, 0.6856, 0.5963, 0.6856, 0.5963, 0.528, 0.5975, 0.528, 0.5975, 0.6856, 0.5975, 0.6856, 0.5975, 0.528, 0.5988, 0.528, 0.5988, 0.6856, 0.5988, 0.6856, 0.5988, 0.528, 0.6002, 0.528, 0.6002, 0.6856, 0.6002, 0.6856, 0.6002, 0.528, 0.6014, 0.528, 0.6014, 0.6856, 0.6014, 0.6856, 0.6014, 0.528, 0.6026, 0.528, 0.6026, 0.6856, 0.6026, 0.6856, 0.6026, 0.528, 0.6036, 0.528, 0.6036, 0.6856, 0.5941, 0.528, 0.5941, 0.6856, 0.5931, 0.6856, 0.5931, 0.528, 0.5931, 0.528, 0.5931, 0.6856, 0.5919, 0.6856, 0.5919, 0.528, 0.5919, 0.528, 0.5919, 0.6856, 0.5906, 0.6856, 0.5906, 0.528, 0.5906, 0.528, 0.5906, 0.6856, 0.5893, 0.6856, 0.5893, 0.528, 0.1585, 0.594, 0.1592, 0.5951, 0.1597, 0.5963, 0.16, 0.5976, 0.16, 0.5989, 0.1597, 0.6002, 0.1592, 0.6014, 0.1585, 0.6025, 0.1576, 0.6035, 0.1565, 0.6042, 0.1553, 0.6047, 0.154, 0.605, 0.1527, 0.605, 0.1514, 0.6047, 0.1501, 0.6042, 0.1491, 0.6035, 0.1481, 0.6025, 0.1474, 0.6014, 0.1469, 0.6002, 0.1466, 0.5989, 0.1466, 0.5976, 0.1469, 0.5963, 0.1474, 0.5951, 0.1481, 0.594, 0.1491, 0.593, 0.1501, 0.5923, 0.1514, 0.5918, 0.1527, 0.5915, 0.154, 0.5915, 0.1553, 0.5918, 0.1565, 0.5923, 0.1576, 0.593, 0.1347, 0.6025, 0.134, 0.6014, 0.1335, 0.6002, 0.1333, 0.5989, 0.1333, 0.5976, 0.1335, 0.5963, 0.134, 0.5951, 0.1347, 0.594, 0.1357, 0.593, 0.1368, 0.5923, 0.138, 0.5918, 0.1393, 0.5915, 0.1406, 0.5915, 0.1419, 0.5918, 0.1431, 0.5923, 0.1442, 0.593, 0.1451, 0.594, 0.1459, 0.5951, 0.1464, 0.5963, 0.1466, 0.5976, 0.1466, 0.5989, 0.1464, 0.6002, 0.1459, 0.6014, 0.1451, 0.6025, 0.1442, 0.6035, 0.1431, 0.6042, 0.1419, 0.6047, 0.1406, 0.605, 0.1393, 0.605, 0.138, 0.6047, 0.1368, 0.6042, 0.1357, 0.6035, 0.625, 0.528, 0.625, 0.6856, 0.6239, 0.6856, 0.6239, 0.528, 0.6261, 0.528, 0.6261, 0.6856, 0.625, 0.6856, 0.625, 0.528, 0.5646, 0.6856, 0.5646, 0.528, 0.5656, 0.528, 0.5656, 0.6856, 0.5634, 0.6856, 0.5634, 0.528, 0.5646, 0.528, 0.5646, 0.6856, 0.5621, 0.6856, 0.5621, 0.528, 0.5634, 0.528, 0.5634, 0.6856, 0.5608, 0.6856, 0.5608, 0.528, 0.5621, 0.528, 0.5621, 0.6856, 0.6239, 0.528, 0.6239, 0.6856, 0.6226, 0.6856, 0.6226, 0.528, 0.9564, 0.4948, 0.7998, 0.4948, 0.7998, 0.0, 0.9564, 3.605e-08, 0.6286, 0.528, 0.6286, 0.6856, 0.6273, 0.6856, 0.6273, 0.528, 0.6273, 0.528, 0.6273, 0.6856, 0.6261, 0.6856, 0.6261, 0.528, 0.6432, 2.06e-08, 0.7998, 0.0, 0.7998, 0.4953, 0.6432, 0.4953, 0.6296, 0.528, 0.6296, 0.6856, 0.6286, 0.6856, 0.6286, 0.528, 0.5846, 0.528, 0.5846, 0.6856, 0.5836, 0.6856, 0.5836, 0.528, 0.5836, 0.528, 0.5836, 0.6856, 0.5824, 0.6856, 0.5824, 0.528, 0.5824, 0.528, 0.5824, 0.6856, 0.5811, 0.6856, 0.5811, 0.528, 0.5811, 0.528, 0.5811, 0.6856, 0.5798, 0.6856, 0.5798, 0.528, 0.5798, 0.528, 0.5798, 0.6856, 0.5785, 0.6856, 0.5785, 0.528, 0.5785, 0.528, 0.5785, 0.6856, 0.5773, 0.6856, 0.5773, 0.528, 0.5773, 0.528, 0.5773, 0.6856, 0.5761, 0.6856, 0.5761, 0.528, 0.5761, 0.528, 0.5761, 0.6856, 0.5751, 0.6856, 0.5751, 0.528, 0.6036, 0.6856, 0.6036, 0.528, 0.6046, 0.528, 0.6046, 0.6856, 0.6046, 0.6856, 0.6046, 0.528, 0.6058, 0.528, 0.6058, 0.6856, 0.6058, 0.6856, 0.6058, 0.528, 0.607, 0.528, 0.607, 0.6856, 0.607, 0.6856, 0.607, 0.528, 0.6083, 0.528, 0.6083, 0.6856, 0.6083, 0.6856, 0.6083, 0.528, 0.6097, 0.528, 0.6097, 0.6856, 0.6097, 0.6856, 0.6097, 0.528, 0.6109, 0.528, 0.6109, 0.6856, 0.6109, 0.6856, 0.6109, 0.528, 0.6121, 0.528, 0.6121, 0.6856, 0.6121, 0.6856, 0.6121, 0.528, 0.6131, 0.528, 0.6131, 0.6856, 0.5561, 0.6856, 0.5561, 0.528, 0.5571, 0.528, 0.5571, 0.6856, 0.5571, 0.6856, 0.5571, 0.528, 0.5583, 0.528, 0.5583, 0.6856, 0.5583, 0.6856, 0.5583, 0.528, 0.5595, 0.528, 0.5595, 0.6856, 0.5595, 0.6856, 0.5595, 0.528, 0.5608, 0.528, 0.5608, 0.6856, 0.9564, 0.4948, 0.9564, 3.605e-08, 0.6432, 2.06e-08, 0.6432, 0.4953])
me_cube_003.materials.append(mat_4)
me_cube_003.use_remesh_preserve_volume = False
me_cube_003.use_remesh_preserve_attributes = False
me_cube_003.use_mirror_vertex_groups = False
me_cube_003.update()

# ---- objects
ob_1 = bpy.data.objects.new('Стол 1', me_cube)
ob_3 = bpy.data.objects.new('Стол 3', me_cube_002)
ob_4 = bpy.data.objects.new('Стол 4', me_cube_003)

# ---- transforms, parenting, visibility, modifiers, constraints
ob_1.location = (0.0, 0.0, 2.693)
ob_1.lock_rotations_4d = False
ob_1.empty_display_type = 'ARROWS'
ob_1.lineart.crease_threshold = 0.0
ob_3.location = (0.0, 0.0, 2.693)
ob_3.lock_rotations_4d = False
ob_3.empty_display_type = 'ARROWS'
ob_3.lineart.crease_threshold = 0.0
ob_4.location = (0.0, 0.0, 2.693)
ob_4.lock_rotations_4d = False
ob_4.empty_display_type = 'ARROWS'
ob_4.lineart.crease_threshold = 0.0

# ---- collection membership
col_collection.objects.link(ob_1)
col_collection.objects.link(ob_3)
col_collection.objects.link(ob_4)

# ---- scene / render settings (as saved in the file)
scene.frame_start = 1; scene.frame_end = 250; scene.frame_set(1)
scene.render.engine = 'BLENDER_EEVEE_NEXT'
scene.cycles.use_denoising = False
scene.cycles.samples = 128
scene.cycles.sampling_pattern = 'TABULATED_SOBOL'
scene.cycles.use_adaptive_sampling = False
scene.cycles.use_light_tree = False
scene.view_settings.view_transform = 'Filmic'
bpy.context.view_layer.update()

# ---- added for rendering (the .blend has no active camera and no usable light): camera, sun
cam_auto = bpy.data.cameras.new('AutoCamera')
cam_auto.lens = 50.0
cam_auto.sensor_width = 36.0
cam_auto.clip_end = 1000.0
ob_auto_camera = bpy.data.objects.new('AutoCamera', cam_auto)
scene.collection.objects.link(ob_auto_camera)
ob_auto_camera.location = (5.83242, -6.73857, 7.4288)
ob_auto_camera.rotation_euler = (1.09748, -7.21219e-08, 0.694738)
scene.camera = ob_auto_camera
light_auto_sun = bpy.data.lights.new('AutoSun', 'SUN')
light_auto_sun.energy = 3.0
light_auto_sun.angle = 0.0523599
ob_auto_sun = bpy.data.objects.new('AutoSun', light_auto_sun)
scene.collection.objects.link(ob_auto_sun)
ob_auto_sun.rotation_euler = (0.872665, 0.174533, 0.523599)
bpy.context.view_layer.update()

